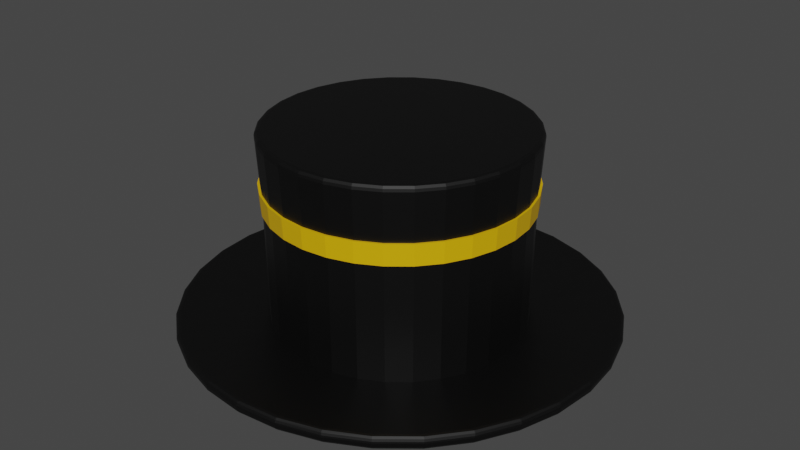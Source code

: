 # Source: kybar.blend  (saved by Blender 2.93.20; exported with 4.5.12 LTS)
import bpy
from mathutils import Matrix  # noqa: F401  (used for matrix-valued properties, if any)

bpy.ops.wm.read_factory_settings(use_empty=True)
scene = bpy.context.scene
scene.name = 'Scene'

# ---- collections
col_collection = bpy.data.collections.new('Collection'); scene.collection.children.link(col_collection)

# ---- materials (node trees are filled in below, after node groups)
mat_material_003 = bpy.data.materials.new('Material.003')
mat_material_003.use_transparent_shadow = False
mat_material_004 = bpy.data.materials.new('Material.004')
mat_material_004.use_transparent_shadow = False

# ---- material node trees
mat_material_003.use_nodes = True; mat_material_003.node_tree.nodes.clear()
_N = mat_material_003.node_tree.nodes; _L = mat_material_003.node_tree.links
n0 = _N.new('ShaderNodeBsdfPrincipled'); n0.name = 'Principled BSDF'; n0.location = (10, 300)
n0.distribution = 'GGX'
n0.subsurface_method = 'BURLEY'
n0.inputs[0].default_value = (0.8, 0.4592, 0.0, 1.0)
n0.inputs[3].default_value = 1.45
n0.inputs[27].default_value = (0.0, 0.0, 0.0, 1.0)
n0.inputs[28].default_value = 1.0
n1 = _N.new('ShaderNodeOutputMaterial'); n1.name = 'Material Output'; n1.location = (300, 300)
_L.new(n0.outputs[0], n1.inputs[0])
n1.is_active_output = True
mat_material_004.use_nodes = True; mat_material_004.node_tree.nodes.clear()
_N = mat_material_004.node_tree.nodes; _L = mat_material_004.node_tree.links
n0 = _N.new('ShaderNodeBsdfPrincipled'); n0.name = 'Principled BSDF'; n0.location = (10, 300)
n0.distribution = 'GGX'
n0.subsurface_method = 'BURLEY'
n0.inputs[0].default_value = (0.0, 0.0, 0.0, 1.0)
n0.inputs[3].default_value = 1.45
n0.inputs[27].default_value = (0.0, 0.0, 0.0, 1.0)
n0.inputs[28].default_value = 1.0
n1 = _N.new('ShaderNodeOutputMaterial'); n1.name = 'Material Output'; n1.location = (300, 300)
_L.new(n0.outputs[0], n1.inputs[0])
n1.is_active_output = True

# ---- world
world_world = bpy.data.worlds.new('World'); scene.world = world_world
world_world.use_nodes = True; world_world.node_tree.nodes.clear()
_N = world_world.node_tree.nodes; _L = world_world.node_tree.links
n0 = _N.new('ShaderNodeOutputWorld'); n0.name = 'World Output'; n0.location = (300, 300)
n1 = _N.new('ShaderNodeBackground'); n1.name = 'Background'; n1.location = (10, 300)
n1.inputs[0].default_value = (0.05088, 0.05088, 0.05088, 1.0)
_L.new(n1.outputs[0], n0.inputs[0])
n0.is_active_output = True
world_world.color = (0.05088, 0.05088, 0.05088)
world_world.use_sun_shadow = False
world_world.sun_shadow_jitter_overblur = 0.0

# ---- meshes
me_circle = bpy.data.meshes.new('Circle')
me_circle.from_pydata([(-1.633e-08, 0.6384, -0.1102), (-0.1246, 0.6262, -0.1102), (-0.2443, 0.5898, -0.1102), (-0.3547, 0.5308, -0.1102), (-0.4514, 0.4514, -0.1102), (-0.5308, 0.3547, -0.1102), (-0.5898, 0.2443, -0.1102), (-0.6262, 0.1246, -0.1102), (-0.6384, -5.072e-08, -0.1102), (-0.6262, -0.1246, -0.1102), (-0.5898, -0.2443, -0.1102), (-0.5308, -0.3547, -0.1102), (-0.4514, -0.4514, -0.1102), (-0.3547, -0.5308, -0.1102), (-0.2443, -0.5898, -0.1102), (-0.1246, -0.6262, -0.1102), (4.401e-08, -0.6384, -0.1102), (0.1246, -0.6262, -0.1102), (0.2443, -0.5898, -0.1102), (0.3547, -0.5308, -0.1102), (0.4514, -0.4514, -0.1102), (0.5308, -0.3547, -0.1102), (0.5898, -0.2443, -0.1102), (0.6262, -0.1246, -0.1102), (0.6384, -1.232e-08, -0.1102), (0.6262, 0.1246, -0.1102), (0.5898, 0.2443, -0.1102), (0.5308, 0.3547, -0.1102), (0.4514, 0.4514, -0.1102), (0.3547, 0.5308, -0.1102), (0.2443, 0.5898, -0.1102), (0.1246, 0.6262, -0.1102), (-0.5361, 0.3582, 0.6585), (-0.5957, 0.2468, 0.6585), (0.3582, -0.5361, 0.6585), (0.4559, -0.4559, 0.6585), (-0.6324, 0.1258, 0.6585), (0.5361, -0.3582, 0.6585), (-0.6448, -5.323e-08, 0.6585), (0.5957, -0.2468, 0.6585), (-0.6324, -0.1258, 0.6585), (0.6324, -0.1258, 0.6585), (-0.5957, -0.2468, 0.6585), (0.6448, -1.447e-08, 0.6585), (-0.5361, -0.3582, 0.6585), (0.6324, 0.1258, 0.6585), (-0.4559, -0.4559, 0.6585), (0.5957, 0.2468, 0.6585), (-0.3582, -0.5361, 0.6585), (0.5361, 0.3582, 0.6585), (-0.2468, -0.5957, 0.6585), (-1.464e-08, 0.6448, 0.6585), (-0.1258, 0.6324, 0.6585), (0.4559, 0.4559, 0.6585), (-0.1258, -0.6324, 0.6585), (-0.2468, 0.5957, 0.6585), (0.3582, 0.5361, 0.6585), (4.625e-08, -0.6448, 0.6585), (-0.3582, 0.5361, 0.6585), (0.2468, 0.5957, 0.6585), (0.1258, -0.6324, 0.6585), (-0.4559, 0.4559, 0.6585), (0.1258, 0.6324, 0.6585), (0.2468, -0.5957, 0.6585), (-0.5399, 0.3607, 0.654), (0.3607, -0.5399, 0.654), (-1.29e-08, 0.6493, 0.654), (-0.5999, 0.2485, 0.654), (0.4591, -0.4591, 0.654), (-0.6369, 0.1267, 0.654), (0.5399, -0.3607, 0.654), (-0.6493, -5.581e-08, 0.654), (0.5999, -0.2485, 0.654), (-0.6368, -0.1267, 0.654), (0.6368, -0.1267, 0.654), (-0.5999, -0.2485, 0.654), (0.6493, -1.669e-08, 0.654), (-0.5399, -0.3607, 0.654), (0.6369, 0.1267, 0.654), (-0.4591, -0.4591, 0.654), (0.5999, 0.2485, 0.654), (-0.3607, -0.5399, 0.654), (0.5399, 0.3607, 0.654), (-0.2485, -0.5999, 0.654), (-0.1267, 0.6368, 0.654), (0.4591, 0.4591, 0.654), (-0.1267, -0.6368, 0.654), (-0.2485, 0.5999, 0.654), (0.3607, 0.5399, 0.654), (4.857e-08, -0.6493, 0.654), (-0.3607, 0.5399, 0.654), (0.2485, 0.5999, 0.654), (0.1267, -0.6368, 0.654), (-0.4591, 0.4591, 0.654), (0.1267, 0.6368, 0.654), (0.2485, -0.5999, 0.654), (-0.6077, 0.2517, 0.6588), (-0.6045, 0.2504, 0.6551), (0.4651, -0.4651, 0.6588), (0.4627, -0.4627, 0.6551), (-0.6451, 0.1283, 0.6588), (-0.6418, 0.1277, 0.6551), (0.5469, -0.3654, 0.6588), (0.5441, -0.3635, 0.6551), (-0.6578, -5.835e-08, 0.6588), (-0.6543, -5.572e-08, 0.6551), (0.6077, -0.2517, 0.6588), (0.6045, -0.2504, 0.6551), (-0.6451, -0.1283, 0.6588), (-0.6418, -0.1277, 0.6551), (0.6451, -0.1283, 0.6588), (0.6418, -0.1277, 0.6551), (-0.6077, -0.2517, 0.6588), (-0.6045, -0.2504, 0.6551), (0.6578, -1.855e-08, 0.6588), (0.6543, -1.629e-08, 0.6551), (-0.5469, -0.3654, 0.6588), (-0.5441, -0.3635, 0.6551), (0.6451, 0.1283, 0.6588), (0.6418, 0.1277, 0.6551), (-0.4651, -0.4651, 0.6588), (-0.4627, -0.4627, 0.6551), (0.6077, 0.2517, 0.6588), (0.6045, 0.2504, 0.6551), (-0.3654, -0.5469, 0.6588), (-0.3635, -0.5441, 0.6551), (0.5469, 0.3654, 0.6588), (0.5441, 0.3635, 0.6551), (-0.2517, -0.6077, 0.6588), (-0.2504, -0.6045, 0.6551), (-0.1283, 0.6451, 0.6588), (-0.1277, 0.6418, 0.6551), (0.4651, 0.4651, 0.6588), (0.4627, 0.4627, 0.6551), (-0.1283, -0.6451, 0.6588), (-0.1277, -0.6418, 0.6551), (-0.2517, 0.6077, 0.6588), (-0.2504, 0.6045, 0.6551), (0.3654, 0.5469, 0.6588), (0.3635, 0.5441, 0.6551), (4.934e-08, -0.6578, 0.6588), (4.698e-08, -0.6543, 0.6551), (-0.3654, 0.5469, 0.6588), (-0.3635, 0.5441, 0.6551), (0.2517, 0.6077, 0.6588), (0.2504, 0.6045, 0.6551), (0.1283, -0.6451, 0.6588), (0.1277, -0.6418, 0.6551), (-0.4651, 0.4651, 0.6588), (-0.4627, 0.4627, 0.6551), (0.1283, 0.6451, 0.6588), (0.1277, 0.6418, 0.6551), (0.2517, -0.6077, 0.6588), (0.2504, -0.6045, 0.6551), (0.3635, -0.5441, 0.6551), (-1.498e-08, 0.6543, 0.6551), (-0.5441, 0.3635, 0.6551), (-0.5469, 0.3654, 0.6588), (0.3654, -0.5469, 0.6588), (-1.321e-08, 0.6578, 0.6588), (-9.014e-09, 0.6379, 0.9656), (-9.546e-09, 0.6789, 0.9216), (-8.935e-09, 0.6435, 0.9495), (-9.139e-09, 0.6625, 0.9288), (-0.1324, 0.6658, 0.9216), (-0.1245, 0.6257, 0.9656), (-0.1293, 0.6498, 0.9288), (-0.1256, 0.6312, 0.9495), (-0.2598, 0.6272, 0.9216), (-0.2441, 0.5894, 0.9656), (-0.2535, 0.6121, 0.9288), (-0.2463, 0.5946, 0.9495), (-0.3772, 0.5645, 0.9216), (-0.3544, 0.5304, 0.9656), (-0.3681, 0.5509, 0.9288), (-0.3575, 0.5351, 0.9495), (-0.48, 0.48, 0.9216), (-0.4511, 0.4511, 0.9656), (-0.4685, 0.4685, 0.9288), (-0.4551, 0.4551, 0.9495), (-0.5645, 0.3772, 0.9216), (-0.5304, 0.3544, 0.9656), (-0.5509, 0.3681, 0.9288), (-0.5351, 0.3575, 0.9495), (-0.6272, 0.2598, 0.9216), (-0.5894, 0.2441, 0.9656), (-0.6121, 0.2535, 0.9288), (-0.5946, 0.2463, 0.9495), (-0.6658, 0.1324, 0.9216), (-0.6257, 0.1245, 0.9656), (-0.6498, 0.1293, 0.9288), (-0.6312, 0.1256, 0.9495), (-0.6789, -6.054e-08, 0.9216), (-0.6379, -6.158e-08, 0.9656), (-0.6625, -6.129e-08, 0.9288), (-0.6435, -6.167e-08, 0.9495), (-0.6658, -0.1324, 0.9216), (-0.6257, -0.1245, 0.9656), (-0.6498, -0.1293, 0.9288), (-0.6312, -0.1256, 0.9495), (-0.6272, -0.2598, 0.9216), (-0.5894, -0.2441, 0.9656), (-0.6121, -0.2535, 0.9288), (-0.5946, -0.2463, 0.9495), (-0.5645, -0.3772, 0.9216), (-0.5304, -0.3544, 0.9656), (-0.5509, -0.3681, 0.9288), (-0.5351, -0.3575, 0.9495), (-0.48, -0.48, 0.9216), (-0.4511, -0.4511, 0.9656), (-0.4685, -0.4685, 0.9288), (-0.4551, -0.4551, 0.9495), (-0.3772, -0.5645, 0.9216), (-0.3544, -0.5304, 0.9656), (-0.3681, -0.5509, 0.9288), (-0.3575, -0.5351, 0.9495), (-0.2598, -0.6272, 0.9216), (-0.2441, -0.5894, 0.9656), (-0.2535, -0.6121, 0.9288), (-0.2463, -0.5946, 0.9495), (-0.1324, -0.6658, 0.9216), (-0.1245, -0.6257, 0.9656), (-0.1293, -0.6498, 0.9288), (-0.1256, -0.6312, 0.9495), (5.076e-08, -0.6789, 0.9216), (5.373e-08, -0.6379, 0.9656), (5.245e-08, -0.6625, 0.9288), (5.352e-08, -0.6435, 0.9495), (0.1324, -0.6658, 0.9216), (0.1245, -0.6257, 0.9656), (0.1293, -0.6498, 0.9288), (0.1256, -0.6312, 0.9495), (0.2598, -0.6272, 0.9216), (0.2441, -0.5894, 0.9656), (0.2535, -0.6121, 0.9288), (0.2463, -0.5946, 0.9495), (0.3772, -0.5645, 0.9216), (0.3544, -0.5304, 0.9656), (0.3681, -0.5509, 0.9288), (0.3575, -0.5351, 0.9495), (0.48, -0.48, 0.9216), (0.4511, -0.4511, 0.9656), (0.4685, -0.4685, 0.9288), (0.4551, -0.4551, 0.9495), (0.5645, -0.3772, 0.9216), (0.5304, -0.3544, 0.9656), (0.5509, -0.3681, 0.9288), (0.5351, -0.3575, 0.9495), (0.6272, -0.2598, 0.9216), (0.5894, -0.2441, 0.9656), (0.6121, -0.2535, 0.9288), (0.5946, -0.2463, 0.9495), (0.6658, -0.1324, 0.9216), (0.6257, -0.1245, 0.9656), (0.6498, -0.1293, 0.9288), (0.6312, -0.1256, 0.9495), (0.6789, -2.189e-08, 0.9216), (0.6379, -2.165e-08, 0.9656), (0.6625, -2.197e-08, 0.9288), (0.6435, -2.189e-08, 0.9495), (0.6658, 0.1324, 0.9216), (0.6257, 0.1245, 0.9656), (0.6498, 0.1293, 0.9288), (0.6312, 0.1256, 0.9495), (0.6272, 0.2598, 0.9216), (0.5894, 0.2441, 0.9656), (0.6121, 0.2535, 0.9288), (0.5946, 0.2463, 0.9495), (0.5645, 0.3772, 0.9216), (0.5304, 0.3544, 0.9656), (0.5509, 0.3681, 0.9288), (0.5351, 0.3575, 0.9495), (0.48, 0.48, 0.9216), (0.4511, 0.4511, 0.9656), (0.4685, 0.4685, 0.9288), (0.4551, 0.4551, 0.9495), (0.3772, 0.5645, 0.9216), (0.3544, 0.5304, 0.9656), (0.3681, 0.5509, 0.9288), (0.3575, 0.5351, 0.9495), (0.2598, 0.6272, 0.9216), (0.2441, 0.5894, 0.9656), (0.2535, 0.6121, 0.9288), (0.2463, 0.5946, 0.9495), (0.1324, 0.6658, 0.9216), (0.1245, 0.6257, 0.9656), (0.1293, 0.6498, 0.9288), (0.1256, 0.6312, 0.9495), (-1.633e-08, 0.6902, -0.04918), (-0.1347, 0.677, -0.04918), (-0.2641, 0.6377, -0.04918), (-0.3835, 0.5739, -0.04918), (-0.4881, 0.4881, -0.04918), (-0.5739, 0.3835, -0.04918), (-0.6377, 0.2641, -0.04918), (-0.677, 0.1347, -0.04918), (-0.6902, -5.072e-08, -0.04918), (-0.677, -0.1347, -0.04918), (-0.6377, -0.2641, -0.04918), (-0.5739, -0.3835, -0.04918), (-0.4881, -0.4881, -0.04918), (-0.3835, -0.5739, -0.04918), (-0.2641, -0.6377, -0.04918), (-0.1347, -0.677, -0.04918), (4.401e-08, -0.6902, -0.04918), (0.1347, -0.677, -0.04918), (0.2641, -0.6377, -0.04918), (0.3835, -0.5739, -0.04918), (0.4881, -0.4881, -0.04918), (0.5739, -0.3835, -0.04918), (0.6377, -0.2641, -0.04918), (0.677, -0.1347, -0.04918), (0.6902, -1.232e-08, -0.04918), (0.677, 0.1347, -0.04918), (0.6377, 0.2641, -0.04918), (0.5739, 0.3835, -0.04918), (0.4881, 0.4881, -0.04918), (0.3835, 0.5739, -0.04918), (0.2641, 0.6377, -0.04918), (0.1347, 0.677, -0.04918), (-0.5792, 0.387, 0.5975), (-0.6435, 0.2666, 0.5975), (0.387, -0.5792, 0.5975), (0.4925, -0.4925, 0.5975), (-0.6832, 0.1359, 0.5975), (0.5792, -0.387, 0.5975), (-0.6966, -5.323e-08, 0.5975), (0.6435, -0.2666, 0.5975), (-0.6832, -0.1359, 0.5975), (0.6832, -0.1359, 0.5975), (-0.6435, -0.2666, 0.5975), (0.6966, -1.447e-08, 0.5975), (-0.5792, -0.387, 0.5975), (0.6832, 0.1359, 0.5975), (-0.4925, -0.4925, 0.5975), (0.6435, 0.2666, 0.5975), (-0.387, -0.5792, 0.5975), (0.5792, 0.387, 0.5975), (-0.2666, -0.6435, 0.5975), (-1.464e-08, 0.6966, 0.5975), (-0.1359, 0.6832, 0.5975), (0.4925, 0.4925, 0.5975), (-0.1359, -0.6832, 0.5975), (-0.2666, 0.6435, 0.5975), (0.387, 0.5792, 0.5975), (4.625e-08, -0.6966, 0.5975), (-0.387, 0.5792, 0.5975), (0.2666, 0.6435, 0.5975), (0.1359, -0.6832, 0.5975), (-0.4925, 0.4925, 0.5975), (0.1359, 0.6832, 0.5975), (0.2666, -0.6435, 0.5975), (-0.5846, 0.3906, 0.7133), (0.3906, -0.5846, 0.7133), (-1.29e-08, 0.7031, 0.7133), (-0.6496, 0.2691, 0.7133), (0.4972, -0.4972, 0.7133), (-0.6896, 0.1372, 0.7133), (0.5846, -0.3906, 0.7133), (-0.7031, -5.581e-08, 0.7133), (0.6496, -0.2691, 0.7133), (-0.6896, -0.1372, 0.7133), (0.6896, -0.1372, 0.7133), (-0.6496, -0.2691, 0.7133), (0.7031, -1.669e-08, 0.7133), (-0.5846, -0.3906, 0.7133), (0.6896, 0.1372, 0.7133), (-0.4972, -0.4972, 0.7133), (0.6496, 0.2691, 0.7133), (-0.3906, -0.5846, 0.7133), (0.5846, 0.3906, 0.7133), (-0.2691, -0.6496, 0.7133), (-0.1372, 0.6896, 0.7133), (0.4972, 0.4972, 0.7133), (-0.1372, -0.6896, 0.7133), (-0.2691, 0.6496, 0.7133), (0.3906, 0.5846, 0.7133), (4.857e-08, -0.7031, 0.7133), (-0.3906, 0.5846, 0.7133), (0.2691, 0.6496, 0.7133), (0.1372, -0.6896, 0.7133), (-0.4972, 0.4972, 0.7133), (0.1372, 0.6896, 0.7133), (0.2691, -0.6496, 0.7133), (-0.661, 0.2738, 0.7143), (-0.6548, 0.2712, 0.5965), (0.5059, -0.5059, 0.7143), (0.5012, -0.5012, 0.5965), (-0.7017, 0.1396, 0.7143), (-0.6951, 0.1383, 0.5965), (0.5948, -0.3975, 0.7143), (0.5893, -0.3938, 0.5965), (-0.7154, -5.835e-08, 0.7143), (-0.7088, -5.572e-08, 0.5965), (0.661, -0.2738, 0.7143), (0.6548, -0.2712, 0.5965), (-0.7017, -0.1396, 0.7143), (-0.6951, -0.1383, 0.5965), (0.7017, -0.1396, 0.7143), (0.6951, -0.1383, 0.5965), (-0.661, -0.2738, 0.7143), (-0.6548, -0.2712, 0.5965), (0.7154, -1.855e-08, 0.7143), (0.7088, -1.629e-08, 0.5965), (-0.5948, -0.3975, 0.7143), (-0.5893, -0.3938, 0.5965), (0.7017, 0.1396, 0.7143), (0.6951, 0.1383, 0.5965), (-0.5059, -0.5059, 0.7143), (-0.5012, -0.5012, 0.5965), (0.661, 0.2738, 0.7143), (0.6548, 0.2712, 0.5965), (-0.3975, -0.5948, 0.7143), (-0.3938, -0.5893, 0.5965), (0.5948, 0.3975, 0.7143), (0.5893, 0.3938, 0.5965), (-0.2738, -0.661, 0.7143), (-0.2712, -0.6548, 0.5965), (-0.1396, 0.7017, 0.7143), (-0.1383, 0.6951, 0.5965), (0.5059, 0.5059, 0.7143), (0.5012, 0.5012, 0.5965), (-0.1396, -0.7017, 0.7143), (-0.1383, -0.6951, 0.5965), (-0.2738, 0.661, 0.7143), (-0.2712, 0.6548, 0.5965), (0.3975, 0.5948, 0.7143), (0.3938, 0.5893, 0.5965), (4.934e-08, -0.7154, 0.7143), (4.698e-08, -0.7088, 0.5965), (-0.3975, 0.5948, 0.7143), (-0.3938, 0.5893, 0.5965), (0.2738, 0.661, 0.7143), (0.2712, 0.6548, 0.5965), (0.1396, -0.7017, 0.7143), (0.1383, -0.6951, 0.5965), (-0.5059, 0.5059, 0.7143), (-0.5012, 0.5012, 0.5965), (0.1396, 0.7017, 0.7143), (0.1383, 0.6951, 0.5965), (0.2738, -0.661, 0.7143), (0.2712, -0.6548, 0.5965), (0.3938, -0.5893, 0.5965), (-1.498e-08, 0.7088, 0.5965), (-0.5893, 0.3938, 0.5965), (-0.5948, 0.3975, 0.7143), (0.3975, -0.5948, 0.7143), (-1.321e-08, 0.7154, 0.7143), (-9.014e-09, 0.7177, 0.9717), (-9.546e-09, 0.6901, 1.001), (-8.935e-09, 0.7146, 0.9862), (-9.139e-09, 0.7045, 0.9969), (-0.1346, 0.6768, 1.001), (-0.14, 0.7039, 0.9717), (-0.1374, 0.691, 0.9969), (-0.1394, 0.7009, 0.9862), (-0.2641, 0.6375, 1.001), (-0.2747, 0.6631, 0.9717), (-0.2696, 0.6509, 0.9969), (-0.2735, 0.6602, 0.9862), (-0.3834, 0.5738, 1.001), (-0.3987, 0.5968, 0.9717), (-0.3914, 0.5858, 0.9969), (-0.397, 0.5942, 0.9862), (-0.4879, 0.4879, 1.001), (-0.5075, 0.5075, 0.9717), (-0.4981, 0.4981, 0.9969), (-0.5053, 0.5053, 0.9862), (-0.5738, 0.3834, 1.001), (-0.5968, 0.3987, 0.9717), (-0.5858, 0.3914, 0.9969), (-0.5942, 0.397, 0.9862), (-0.6375, 0.2641, 1.001), (-0.6631, 0.2747, 0.9717), (-0.6509, 0.2696, 0.9969), (-0.6602, 0.2735, 0.9862), (-0.6768, 0.1346, 1.001), (-0.7039, 0.14, 0.9717), (-0.691, 0.1374, 0.9969), (-0.7009, 0.1394, 0.9862), (-0.6901, -6.054e-08, 1.001), (-0.7177, -6.158e-08, 0.9717), (-0.7045, -6.129e-08, 0.9969), (-0.7146, -6.167e-08, 0.9862), (-0.6768, -0.1346, 1.001), (-0.7039, -0.14, 0.9717), (-0.691, -0.1374, 0.9969), (-0.7009, -0.1394, 0.9862), (-0.6375, -0.2641, 1.001), (-0.6631, -0.2747, 0.9717), (-0.6509, -0.2696, 0.9969), (-0.6602, -0.2735, 0.9862), (-0.5738, -0.3834, 1.001), (-0.5968, -0.3987, 0.9717), (-0.5858, -0.3914, 0.9969), (-0.5942, -0.397, 0.9862), (-0.4879, -0.4879, 1.001), (-0.5075, -0.5075, 0.9717), (-0.4981, -0.4981, 0.9969), (-0.5053, -0.5053, 0.9862), (-0.3834, -0.5738, 1.001), (-0.3987, -0.5968, 0.9717), (-0.3914, -0.5858, 0.9969), (-0.397, -0.5942, 0.9862), (-0.2641, -0.6375, 1.001), (-0.2747, -0.6631, 0.9717), (-0.2696, -0.6509, 0.9969), (-0.2735, -0.6602, 0.9862), (-0.1346, -0.6768, 1.001), (-0.14, -0.7039, 0.9717), (-0.1374, -0.691, 0.9969), (-0.1394, -0.7009, 0.9862), (5.076e-08, -0.6901, 1.001), (5.373e-08, -0.7177, 0.9717), (5.245e-08, -0.7045, 0.9969), (5.352e-08, -0.7146, 0.9862), (0.1346, -0.6768, 1.001), (0.14, -0.7039, 0.9717), (0.1374, -0.691, 0.9969), (0.1394, -0.7009, 0.9862), (0.2641, -0.6375, 1.001), (0.2747, -0.6631, 0.9717), (0.2696, -0.6509, 0.9969), (0.2735, -0.6602, 0.9862), (0.3834, -0.5738, 1.001), (0.3987, -0.5968, 0.9717), (0.3914, -0.5858, 0.9969), (0.397, -0.5942, 0.9862), (0.4879, -0.4879, 1.001), (0.5075, -0.5075, 0.9717), (0.4981, -0.4981, 0.9969), (0.5053, -0.5053, 0.9862), (0.5738, -0.3834, 1.001), (0.5968, -0.3987, 0.9717), (0.5858, -0.3914, 0.9969), (0.5942, -0.397, 0.9862), (0.6375, -0.2641, 1.001), (0.6631, -0.2747, 0.9717), (0.6509, -0.2696, 0.9969), (0.6602, -0.2735, 0.9862), (0.6768, -0.1346, 1.001), (0.7039, -0.14, 0.9717), (0.691, -0.1374, 0.9969), (0.7009, -0.1394, 0.9862), (0.6901, -2.189e-08, 1.001), (0.7177, -2.165e-08, 0.9717), (0.7045, -2.197e-08, 0.9969), (0.7146, -2.189e-08, 0.9862), (0.6768, 0.1346, 1.001), (0.7039, 0.14, 0.9717), (0.691, 0.1374, 0.9969), (0.7009, 0.1394, 0.9862), (0.6375, 0.2641, 1.001), (0.6631, 0.2747, 0.9717), (0.6509, 0.2696, 0.9969), (0.6602, 0.2735, 0.9862), (0.5738, 0.3834, 1.001), (0.5968, 0.3987, 0.9717), (0.5858, 0.3914, 0.9969), (0.5942, 0.397, 0.9862), (0.4879, 0.4879, 1.001), (0.5075, 0.5075, 0.9717), (0.4981, 0.4981, 0.9969), (0.5053, 0.5053, 0.9862), (0.3834, 0.5738, 1.001), (0.3987, 0.5968, 0.9717), (0.3914, 0.5858, 0.9969), (0.397, 0.5942, 0.9862), (0.2641, 0.6375, 1.001), (0.2747, 0.6631, 0.9717), (0.2696, 0.6509, 0.9969), (0.2735, 0.6602, 0.9862), (0.1346, 0.6768, 1.001), (0.14, 0.7039, 0.9717), (0.1374, 0.691, 0.9969), (0.1394, 0.7009, 0.9862), (1.688e-09, 1.153, -0.002505), (2.655e-09, 1.181, -0.02474), (2.183e-09, 1.166, -0.004567), (2.532e-09, 1.176, -0.01271), (-0.2303, 1.158, -0.02474), (-0.225, 1.131, -0.002505), (-0.2294, 1.153, -0.01271), (-0.2275, 1.144, -0.004567), (-0.4518, 1.091, -0.02474), (-0.4413, 1.066, -0.002505), (-0.4501, 1.087, -0.01271), (-0.4462, 1.077, -0.004567), (-0.6559, 0.9817, -0.02474), (-0.6407, 0.9589, -0.002505), (-0.6534, 0.9779, -0.01271), (-0.6478, 0.9695, -0.004567), (-0.8348, 0.8348, -0.02474), (-0.8155, 0.8155, -0.002505), (-0.8316, 0.8316, -0.01271), (-0.8245, 0.8245, -0.004567), (-0.9817, 0.6559, -0.02474), (-0.9589, 0.6407, -0.002505), (-0.9779, 0.6534, -0.01271), (-0.9695, 0.6478, -0.004567), (-1.091, 0.4518, -0.02474), (-1.066, 0.4413, -0.002505), (-1.087, 0.4501, -0.01271), (-1.077, 0.4462, -0.004567), (-1.158, 0.2303, -0.02474), (-1.131, 0.225, -0.002505), (-1.153, 0.2294, -0.01271), (-1.144, 0.2275, -0.004567), (-1.181, -4.088e-08, -0.02474), (-1.153, -4.138e-08, -0.002505), (-1.176, -4.095e-08, -0.01271), (-1.166, -4.114e-08, -0.004567), (-1.158, -0.2303, -0.02474), (-1.131, -0.225, -0.002505), (-1.153, -0.2294, -0.01271), (-1.144, -0.2275, -0.004567), (-1.091, -0.4518, -0.02474), (-1.066, -0.4413, -0.002505), (-1.087, -0.4501, -0.01271), (-1.077, -0.4462, -0.004567), (-0.9817, -0.6559, -0.02474), (-0.9589, -0.6407, -0.002505), (-0.9779, -0.6534, -0.01271), (-0.9695, -0.6478, -0.004567), (-0.8348, -0.8348, -0.02474), (-0.8155, -0.8155, -0.002505), (-0.8316, -0.8316, -0.01271), (-0.8245, -0.8245, -0.004567), (-0.6559, -0.9817, -0.02474), (-0.6407, -0.9589, -0.002505), (-0.6534, -0.9779, -0.01271), (-0.6478, -0.9695, -0.004567), (-0.4518, -1.091, -0.02474), (-0.4413, -1.066, -0.002505), (-0.4501, -1.087, -0.01271), (-0.4462, -1.077, -0.004567), (-0.2303, -1.158, -0.02474), (-0.225, -1.131, -0.002505), (-0.2294, -1.153, -0.01271), (-0.2275, -1.144, -0.004567), (1.057e-07, -1.181, -0.02474), (1.025e-07, -1.153, -0.002505), (1.052e-07, -1.176, -0.01271), (1.041e-07, -1.166, -0.004567), (0.2303, -1.158, -0.02474), (0.225, -1.131, -0.002505), (0.2294, -1.153, -0.01271), (0.2275, -1.144, -0.004567), (0.4518, -1.091, -0.02474), (0.4413, -1.066, -0.002505), (0.4501, -1.087, -0.01271), (0.4462, -1.077, -0.004567), (0.6559, -0.9817, -0.02474), (0.6407, -0.9589, -0.002505), (0.6534, -0.9779, -0.01271), (0.6478, -0.9695, -0.004567), (0.8348, -0.8348, -0.02474), (0.8155, -0.8155, -0.002505), (0.8316, -0.8316, -0.01271), (0.8245, -0.8245, -0.004567), (0.9817, -0.6559, -0.02474), (0.9589, -0.6407, -0.002505), (0.9779, -0.6534, -0.01271), (0.9695, -0.6478, -0.004567), (1.091, -0.4518, -0.02474), (1.066, -0.4413, -0.002505), (1.087, -0.4501, -0.01271), (1.077, -0.4462, -0.004567), (1.158, -0.2303, -0.02474), (1.131, -0.225, -0.002505), (1.153, -0.2294, -0.01271), (1.144, -0.2275, -0.004567), (1.181, 2.467e-08, -0.02474), (1.153, 2.278e-08, -0.002505), (1.176, 2.442e-08, -0.01271), (1.166, 2.372e-08, -0.004567), (1.158, 0.2303, -0.02474), (1.131, 0.225, -0.002505), (1.153, 0.2294, -0.01271), (1.144, 0.2275, -0.004567), (1.091, 0.4518, -0.02474), (1.066, 0.4413, -0.002505), (1.087, 0.4501, -0.01271), (1.077, 0.4462, -0.004567), (0.9817, 0.6559, -0.02474), (0.9589, 0.6407, -0.002505), (0.9779, 0.6534, -0.01271), (0.9695, 0.6478, -0.004567), (0.8348, 0.8348, -0.02474), (0.8155, 0.8155, -0.002505), (0.8316, 0.8316, -0.01271), (0.8245, 0.8245, -0.004567), (0.6559, 0.9817, -0.02474), (0.6407, 0.9589, -0.002505), (0.6534, 0.9779, -0.01271), (0.6478, 0.9695, -0.004567), (0.4518, 1.091, -0.02474), (0.4413, 1.066, -0.002505), (0.4501, 1.087, -0.01271), (0.4462, 1.077, -0.004567), (0.2303, 1.158, -0.02474), (0.225, 1.131, -0.002505), (0.2294, 1.153, -0.01271), (0.2275, 1.144, -0.004567), (2.655e-09, 1.182, -0.03453), (1.08e-09, 1.141, -0.08213), (2.474e-09, 1.178, -0.0574), (1.892e-09, 1.163, -0.07482), (-0.2225, 1.119, -0.08213), (-0.2305, 1.159, -0.03453), (-0.2269, 1.141, -0.07482), (-0.2298, 1.155, -0.0574), (-0.4365, 1.054, -0.08213), (-0.4522, 1.092, -0.03453), (-0.445, 1.074, -0.07482), (-0.4507, 1.088, -0.0574), (-0.6338, 0.9485, -0.08213), (-0.6565, 0.9825, -0.03453), (-0.646, 0.9669, -0.07482), (-0.6544, 0.9793, -0.0574), (-0.8066, 0.8066, -0.08213), (-0.8355, 0.8355, -0.03453), (-0.8223, 0.8223, -0.07482), (-0.8328, 0.8328, -0.0574), (-0.9485, 0.6338, -0.08213), (-0.9825, 0.6565, -0.03453), (-0.9669, 0.646, -0.07482), (-0.9793, 0.6544, -0.0574), (-1.054, 0.4365, -0.08213), (-1.092, 0.4522, -0.03453), (-1.074, 0.445, -0.07482), (-1.088, 0.4507, -0.0574), (-1.119, 0.2225, -0.08213), (-1.159, 0.2305, -0.03453), (-1.141, 0.2269, -0.07482), (-1.155, 0.2298, -0.0574), (-1.141, -4.17e-08, -0.08213), (-1.182, -4.088e-08, -0.03453), (-1.163, -4.127e-08, -0.07482), (-1.178, -4.098e-08, -0.0574), (-1.119, -0.2225, -0.08213), (-1.159, -0.2305, -0.03453), (-1.141, -0.2269, -0.07482), (-1.155, -0.2298, -0.0574), (-1.054, -0.4365, -0.08213), (-1.092, -0.4522, -0.03453), (-1.074, -0.445, -0.07482), (-1.088, -0.4507, -0.0574), (-0.9485, -0.6338, -0.08213), (-0.9825, -0.6565, -0.03453), (-0.9669, -0.646, -0.07482), (-0.9793, -0.6544, -0.0574), (-0.8066, -0.8066, -0.08213), (-0.8355, -0.8355, -0.03453), (-0.8223, -0.8223, -0.07482), (-0.8328, -0.8328, -0.0574), (-0.6338, -0.9485, -0.08213), (-0.6565, -0.9825, -0.03453), (-0.646, -0.9669, -0.07482), (-0.6544, -0.9793, -0.0574), (-0.4365, -1.054, -0.08213), (-0.4522, -1.092, -0.03453), (-0.445, -1.074, -0.07482), (-0.4507, -1.088, -0.0574), (-0.2225, -1.119, -0.08213), (-0.2305, -1.159, -0.03453), (-0.2269, -1.141, -0.07482), (-0.2298, -1.155, -0.0574), (1.005e-07, -1.141, -0.08213), (1.057e-07, -1.182, -0.03453), (1.031e-07, -1.163, -0.07482), (1.049e-07, -1.178, -0.0574), (0.2225, -1.119, -0.08213), (0.2305, -1.159, -0.03453), (0.2269, -1.141, -0.07482), (0.2298, -1.155, -0.0574), (0.4365, -1.054, -0.08213), (0.4522, -1.092, -0.03453), (0.445, -1.074, -0.07482), (0.4507, -1.088, -0.0574), (0.6338, -0.9485, -0.08213), (0.6565, -0.9825, -0.03453), (0.646, -0.9669, -0.07482), (0.6544, -0.9793, -0.0574), (0.8066, -0.8066, -0.08213), (0.8355, -0.8355, -0.03453), (0.8223, -0.8223, -0.07482), (0.8328, -0.8328, -0.0574), (0.9485, -0.6338, -0.08213), (0.9825, -0.6565, -0.03453), (0.9669, -0.646, -0.07482), (0.9793, -0.6544, -0.0574), (1.054, -0.4365, -0.08213), (1.092, -0.4522, -0.03453), (1.074, -0.445, -0.07482), (1.088, -0.4507, -0.0574), (1.119, -0.2225, -0.08213), (1.159, -0.2305, -0.03453), (1.141, -0.2269, -0.07482), (1.155, -0.2298, -0.0574), (1.141, 2.16e-08, -0.08213), (1.182, 2.467e-08, -0.03453), (1.163, 2.311e-08, -0.07482), (1.178, 2.424e-08, -0.0574), (1.119, 0.2225, -0.08213), (1.159, 0.2305, -0.03453), (1.141, 0.2269, -0.07482), (1.155, 0.2298, -0.0574), (1.054, 0.4365, -0.08213), (1.092, 0.4522, -0.03453), (1.074, 0.445, -0.07482), (1.088, 0.4507, -0.0574), (0.9485, 0.6338, -0.08213), (0.9825, 0.6565, -0.03453), (0.9669, 0.646, -0.07482), (0.9793, 0.6544, -0.0574), (0.8066, 0.8066, -0.08213), (0.8355, 0.8355, -0.03453), (0.8223, 0.8223, -0.07482), (0.8328, 0.8328, -0.0574), (0.6338, 0.9485, -0.08213), (0.6565, 0.9825, -0.03453), (0.646, 0.9669, -0.07482), (0.6544, 0.9793, -0.0574), (0.4365, 1.054, -0.08213), (0.4522, 1.092, -0.03453), (0.445, 1.074, -0.07482), (0.4507, 1.088, -0.0574), (0.2225, 1.119, -0.08213), (0.2305, 1.159, -0.03453), (0.2269, 1.141, -0.07482), (0.2298, 1.155, -0.0574)], [], [(749, 753, 624, 620), (805, 809, 680, 676), (753, 757, 628, 624), (809, 813, 684, 680), (757, 761, 632, 628), (813, 817, 688, 684), (761, 765, 636, 632), (829, 704, 577, 700), (817, 821, 692, 688), (765, 769, 640, 636), (713, 717, 588, 584), (821, 825, 696, 692), (769, 773, 644, 640), (717, 721, 592, 588), (825, 829, 700, 696), (773, 777, 648, 644), (721, 725, 596, 592), (777, 781, 652, 648), (725, 729, 600, 596), (708, 705, 0, 1), (781, 785, 656, 652), (729, 733, 604, 600), (785, 789, 660, 656), (733, 737, 608, 604), (789, 793, 664, 660), (737, 741, 612, 608), (793, 797, 668, 664), (741, 745, 616, 612), (797, 801, 672, 668), (745, 749, 620, 616), (801, 805, 676, 672), (69, 67, 185, 189), (70, 68, 241, 245), (71, 69, 189, 193), (72, 70, 245, 249), (73, 71, 193, 197), (74, 72, 249, 253), (75, 73, 197, 201), (76, 74, 253, 257), (77, 75, 201, 205), (78, 76, 257, 261), (79, 77, 205, 209), (80, 78, 261, 265), (81, 79, 209, 213), (82, 80, 265, 269), (83, 81, 213, 217), (85, 82, 269, 273), (86, 83, 217, 221), (87, 84, 165, 169), (88, 85, 273, 277), (89, 86, 221, 225), (90, 87, 169, 173), (91, 88, 277, 281), (92, 89, 225, 229), (93, 90, 173, 177), (94, 91, 281, 285), (95, 92, 229, 233), (64, 93, 177, 181), (65, 95, 233, 237), (67, 64, 181, 185), (84, 66, 160, 165), (68, 65, 237, 241), (66, 94, 285, 160), (19, 18, 63, 34), (0, 31, 62, 51), (5, 4, 61, 32), (18, 17, 60, 63), (31, 30, 59, 62), (4, 3, 58, 61), (17, 16, 57, 60), (30, 29, 56, 59), (3, 2, 55, 58), (16, 15, 54, 57), (29, 28, 53, 56), (2, 1, 52, 55), (15, 14, 50, 54), (28, 27, 49, 53), (1, 0, 51, 52), (14, 13, 48, 50), (27, 26, 47, 49), (13, 12, 46, 48), (26, 25, 45, 47), (12, 11, 44, 46), (25, 24, 43, 45), (11, 10, 42, 44), (24, 23, 41, 43), (10, 9, 40, 42), (23, 22, 39, 41), (9, 8, 38, 40), (22, 21, 37, 39), (8, 7, 36, 38), (21, 20, 35, 37), (7, 6, 33, 36), (20, 19, 34, 35), (6, 5, 32, 33), (77, 79, 120, 116), (62, 59, 145, 151), (35, 34, 154, 99), (78, 80, 122, 118), (63, 60, 147, 153), (36, 33, 97, 101), (79, 81, 124, 120), (32, 61, 149, 156), (37, 35, 99, 103), (80, 82, 126, 122), (51, 62, 151, 155), (38, 36, 101, 105), (81, 83, 128, 124), (34, 63, 153, 154), (39, 37, 103, 107), (66, 84, 130, 159), (40, 38, 105, 109), (82, 85, 132, 126), (41, 39, 107, 111), (83, 86, 134, 128), (42, 40, 109, 113), (84, 87, 136, 130), (43, 41, 111, 115), (85, 88, 138, 132), (44, 42, 113, 117), (86, 89, 140, 134), (45, 43, 115, 119), (87, 90, 142, 136), (46, 44, 117, 121), (88, 91, 144, 138), (47, 45, 119, 123), (89, 92, 146, 140), (154, 153, 152, 158), (155, 151, 150, 159), (156, 149, 148, 157), (153, 147, 146, 152), (151, 145, 144, 150), (149, 143, 142, 148), (147, 141, 140, 146), (145, 139, 138, 144), (143, 137, 136, 142), (141, 135, 134, 140), (139, 133, 132, 138), (137, 131, 130, 136), (135, 129, 128, 134), (133, 127, 126, 132), (131, 155, 159, 130), (129, 125, 124, 128), (127, 123, 122, 126), (125, 121, 120, 124), (123, 119, 118, 122), (121, 117, 116, 120), (119, 115, 114, 118), (117, 113, 112, 116), (115, 111, 110, 114), (113, 109, 108, 112), (111, 107, 106, 110), (109, 105, 104, 108), (107, 103, 102, 106), (105, 101, 100, 104), (103, 99, 98, 102), (101, 97, 96, 100), (99, 154, 158, 98), (97, 156, 157, 96), (33, 32, 156, 97), (61, 58, 143, 149), (76, 78, 118, 114), (60, 57, 141, 147), (75, 77, 116, 112), (59, 56, 139, 145), (74, 76, 114, 110), (58, 55, 137, 143), (73, 75, 112, 108), (57, 54, 135, 141), (72, 74, 110, 106), (56, 53, 133, 139), (71, 73, 108, 104), (55, 52, 131, 137), (70, 72, 106, 102), (95, 65, 158, 152), (54, 50, 129, 135), (69, 71, 104, 100), (94, 66, 159, 150), (53, 49, 127, 133), (68, 70, 102, 98), (93, 64, 157, 148), (52, 51, 155, 131), (67, 69, 100, 96), (92, 95, 152, 146), (50, 48, 125, 129), (65, 68, 98, 158), (91, 94, 150, 144), (49, 47, 123, 127), (64, 67, 96, 157), (90, 93, 148, 142), (48, 46, 121, 125), (165, 160, 162, 167), (167, 162, 163, 166), (166, 163, 161, 164), (169, 165, 167, 171), (171, 167, 166, 170), (170, 166, 164, 168), (173, 169, 171, 175), (175, 171, 170, 174), (174, 170, 168, 172), (177, 173, 175, 179), (179, 175, 174, 178), (178, 174, 172, 176), (181, 177, 179, 183), (183, 179, 178, 182), (182, 178, 176, 180), (185, 181, 183, 187), (187, 183, 182, 186), (186, 182, 180, 184), (189, 185, 187, 191), (191, 187, 186, 190), (190, 186, 184, 188), (193, 189, 191, 195), (195, 191, 190, 194), (194, 190, 188, 192), (197, 193, 195, 199), (199, 195, 194, 198), (198, 194, 192, 196), (201, 197, 199, 203), (203, 199, 198, 202), (202, 198, 196, 200), (205, 201, 203, 207), (207, 203, 202, 206), (206, 202, 200, 204), (209, 205, 207, 211), (211, 207, 206, 210), (210, 206, 204, 208), (213, 209, 211, 215), (215, 211, 210, 214), (214, 210, 208, 212), (217, 213, 215, 219), (219, 215, 214, 218), (218, 214, 212, 216), (221, 217, 219, 223), (223, 219, 218, 222), (222, 218, 216, 220), (225, 221, 223, 227), (227, 223, 222, 226), (226, 222, 220, 224), (229, 225, 227, 231), (231, 227, 226, 230), (230, 226, 224, 228), (233, 229, 231, 235), (235, 231, 230, 234), (234, 230, 228, 232), (237, 233, 235, 239), (239, 235, 234, 238), (238, 234, 232, 236), (241, 237, 239, 243), (243, 239, 238, 242), (242, 238, 236, 240), (245, 241, 243, 247), (247, 243, 242, 246), (246, 242, 240, 244), (249, 245, 247, 251), (251, 247, 246, 250), (250, 246, 244, 248), (253, 249, 251, 255), (255, 251, 250, 254), (254, 250, 248, 252), (257, 253, 255, 259), (259, 255, 254, 258), (258, 254, 252, 256), (261, 257, 259, 263), (263, 259, 258, 262), (262, 258, 256, 260), (265, 261, 263, 267), (267, 263, 262, 266), (266, 262, 260, 264), (269, 265, 267, 271), (271, 267, 266, 270), (270, 266, 264, 268), (273, 269, 271, 275), (275, 271, 270, 274), (274, 270, 268, 272), (277, 273, 275, 279), (279, 275, 274, 278), (278, 274, 272, 276), (281, 277, 279, 283), (283, 279, 278, 282), (282, 278, 276, 280), (285, 281, 283, 287), (287, 283, 282, 286), (286, 282, 280, 284), (160, 285, 287, 162), (162, 287, 286, 163), (163, 286, 284, 161), (164, 161, 284, 280, 276, 272, 268, 264, 260, 256, 252, 248, 244, 240, 236, 232, 228, 224, 220, 216, 212, 208, 204, 200, 196, 192, 188, 184, 180, 176, 172, 168), (752, 748, 11, 12), (808, 804, 25, 26), (756, 752, 12, 13), (812, 808, 26, 27), (760, 756, 13, 14), (816, 812, 27, 28), (764, 760, 14, 15), (709, 713, 584, 580), (820, 816, 28, 29), (768, 764, 15, 16), (716, 712, 2, 3), (824, 820, 29, 30), (772, 768, 16, 17), (720, 716, 3, 4), (828, 824, 30, 31), (776, 772, 17, 18), (724, 720, 4, 5), (780, 776, 18, 19), (728, 724, 5, 6), (712, 708, 1, 2), (784, 780, 19, 20), (732, 728, 6, 7), (788, 784, 20, 21), (736, 732, 7, 8), (792, 788, 21, 22), (740, 736, 8, 9), (796, 792, 22, 23), (744, 740, 9, 10), (800, 796, 23, 24), (748, 744, 10, 11), (804, 800, 24, 25), (357, 477, 473, 355), (358, 533, 529, 356), (359, 481, 477, 357), (360, 537, 533, 358), (361, 485, 481, 359), (362, 541, 537, 360), (363, 489, 485, 361), (364, 545, 541, 362), (365, 493, 489, 363), (366, 549, 545, 364), (367, 497, 493, 365), (368, 553, 549, 366), (369, 501, 497, 367), (370, 557, 553, 368), (371, 505, 501, 369), (373, 561, 557, 370), (374, 509, 505, 371), (375, 457, 453, 372), (376, 565, 561, 373), (377, 513, 509, 374), (378, 461, 457, 375), (379, 569, 565, 376), (380, 517, 513, 377), (381, 465, 461, 378), (382, 573, 569, 379), (383, 521, 517, 380), (352, 469, 465, 381), (353, 525, 521, 383), (355, 473, 469, 352), (372, 453, 448, 354), (356, 529, 525, 353), (354, 448, 573, 382), (307, 322, 351, 306), (288, 339, 350, 319), (293, 320, 349, 292), (306, 351, 348, 305), (319, 350, 347, 318), (292, 349, 346, 291), (305, 348, 345, 304), (318, 347, 344, 317), (291, 346, 343, 290), (304, 345, 342, 303), (317, 344, 341, 316), (290, 343, 340, 289), (303, 342, 338, 302), (316, 341, 337, 315), (289, 340, 339, 288), (302, 338, 336, 301), (315, 337, 335, 314), (301, 336, 334, 300), (314, 335, 333, 313), (300, 334, 332, 299), (313, 333, 331, 312), (299, 332, 330, 298), (312, 331, 329, 311), (298, 330, 328, 297), (311, 329, 327, 310), (297, 328, 326, 296), (310, 327, 325, 309), (296, 326, 324, 295), (309, 325, 323, 308), (295, 324, 321, 294), (308, 323, 322, 307), (294, 321, 320, 293), (365, 404, 408, 367), (350, 439, 433, 347), (323, 387, 442, 322), (366, 406, 410, 368), (351, 441, 435, 348), (324, 389, 385, 321), (367, 408, 412, 369), (320, 444, 437, 349), (325, 391, 387, 323), (368, 410, 414, 370), (339, 443, 439, 350), (326, 393, 389, 324), (369, 412, 416, 371), (322, 442, 441, 351), (327, 395, 391, 325), (354, 447, 418, 372), (328, 397, 393, 326), (370, 414, 420, 373), (329, 399, 395, 327), (371, 416, 422, 374), (330, 401, 397, 328), (372, 418, 424, 375), (331, 403, 399, 329), (373, 420, 426, 376), (332, 405, 401, 330), (374, 422, 428, 377), (333, 407, 403, 331), (375, 424, 430, 378), (334, 409, 405, 332), (376, 426, 432, 379), (335, 411, 407, 333), (377, 428, 434, 380), (442, 446, 440, 441), (443, 447, 438, 439), (444, 445, 436, 437), (441, 440, 434, 435), (439, 438, 432, 433), (437, 436, 430, 431), (435, 434, 428, 429), (433, 432, 426, 427), (431, 430, 424, 425), (429, 428, 422, 423), (427, 426, 420, 421), (425, 424, 418, 419), (423, 422, 416, 417), (421, 420, 414, 415), (419, 418, 447, 443), (417, 416, 412, 413), (415, 414, 410, 411), (413, 412, 408, 409), (411, 410, 406, 407), (409, 408, 404, 405), (407, 406, 402, 403), (405, 404, 400, 401), (403, 402, 398, 399), (401, 400, 396, 397), (399, 398, 394, 395), (397, 396, 392, 393), (395, 394, 390, 391), (393, 392, 388, 389), (391, 390, 386, 387), (389, 388, 384, 385), (387, 386, 446, 442), (385, 384, 445, 444), (321, 385, 444, 320), (349, 437, 431, 346), (364, 402, 406, 366), (348, 435, 429, 345), (363, 400, 404, 365), (347, 433, 427, 344), (362, 398, 402, 364), (346, 431, 425, 343), (361, 396, 400, 363), (345, 429, 423, 342), (360, 394, 398, 362), (344, 427, 421, 341), (359, 392, 396, 361), (343, 425, 419, 340), (358, 390, 394, 360), (383, 440, 446, 353), (342, 423, 417, 338), (357, 388, 392, 359), (382, 438, 447, 354), (341, 421, 415, 337), (356, 386, 390, 358), (381, 436, 445, 352), (340, 419, 443, 339), (355, 384, 388, 357), (380, 434, 440, 383), (338, 417, 413, 336), (353, 446, 386, 356), (379, 432, 438, 382), (337, 415, 411, 335), (352, 445, 384, 355), (378, 430, 436, 381), (336, 413, 409, 334), (453, 455, 450, 448), (455, 454, 451, 450), (454, 452, 449, 451), (457, 459, 455, 453), (459, 458, 454, 455), (458, 456, 452, 454), (461, 463, 459, 457), (463, 462, 458, 459), (462, 460, 456, 458), (465, 467, 463, 461), (467, 466, 462, 463), (466, 464, 460, 462), (469, 471, 467, 465), (471, 470, 466, 467), (470, 468, 464, 466), (473, 475, 471, 469), (475, 474, 470, 471), (474, 472, 468, 470), (477, 479, 475, 473), (479, 478, 474, 475), (478, 476, 472, 474), (481, 483, 479, 477), (483, 482, 478, 479), (482, 480, 476, 478), (485, 487, 483, 481), (487, 486, 482, 483), (486, 484, 480, 482), (489, 491, 487, 485), (491, 490, 486, 487), (490, 488, 484, 486), (493, 495, 491, 489), (495, 494, 490, 491), (494, 492, 488, 490), (497, 499, 495, 493), (499, 498, 494, 495), (498, 496, 492, 494), (501, 503, 499, 497), (503, 502, 498, 499), (502, 500, 496, 498), (505, 507, 503, 501), (507, 506, 502, 503), (506, 504, 500, 502), (509, 511, 507, 505), (511, 510, 506, 507), (510, 508, 504, 506), (513, 515, 511, 509), (515, 514, 510, 511), (514, 512, 508, 510), (517, 519, 515, 513), (519, 518, 514, 515), (518, 516, 512, 514), (521, 523, 519, 517), (523, 522, 518, 519), (522, 520, 516, 518), (525, 527, 523, 521), (527, 526, 522, 523), (526, 524, 520, 522), (529, 531, 527, 525), (531, 530, 526, 527), (530, 528, 524, 526), (533, 535, 531, 529), (535, 534, 530, 531), (534, 532, 528, 530), (537, 539, 535, 533), (539, 538, 534, 535), (538, 536, 532, 534), (541, 543, 539, 537), (543, 542, 538, 539), (542, 540, 536, 538), (545, 547, 543, 541), (547, 546, 542, 543), (546, 544, 540, 542), (549, 551, 547, 545), (551, 550, 546, 547), (550, 548, 544, 546), (553, 555, 551, 549), (555, 554, 550, 551), (554, 552, 548, 550), (557, 559, 555, 553), (559, 558, 554, 555), (558, 556, 552, 554), (561, 563, 559, 557), (563, 562, 558, 559), (562, 560, 556, 558), (565, 567, 563, 561), (567, 566, 562, 563), (566, 564, 560, 562), (569, 571, 567, 565), (571, 570, 566, 567), (570, 568, 564, 566), (573, 575, 571, 569), (575, 574, 570, 571), (574, 572, 568, 570), (448, 450, 575, 573), (450, 451, 574, 575), (451, 449, 572, 574), (452, 456, 460, 464, 468, 472, 476, 480, 484, 488, 492, 496, 500, 504, 508, 512, 516, 520, 524, 528, 532, 536, 540, 544, 548, 552, 556, 560, 564, 568, 572, 449), (581, 289, 288, 576), (585, 290, 289, 581), (589, 291, 290, 585), (593, 292, 291, 589), (597, 293, 292, 593), (601, 294, 293, 597), (605, 295, 294, 601), (609, 296, 295, 605), (613, 297, 296, 609), (617, 298, 297, 613), (621, 299, 298, 617), (625, 300, 299, 621), (629, 301, 300, 625), (633, 302, 301, 629), (637, 303, 302, 633), (641, 304, 303, 637), (645, 305, 304, 641), (649, 306, 305, 645), (653, 307, 306, 649), (657, 308, 307, 653), (661, 309, 308, 657), (665, 310, 309, 661), (669, 311, 310, 665), (673, 312, 311, 669), (677, 313, 312, 673), (681, 314, 313, 677), (685, 315, 314, 681), (689, 316, 315, 685), (693, 317, 316, 689), (697, 318, 317, 693), (701, 319, 318, 697), (576, 288, 319, 701), (581, 576, 578, 583), (583, 578, 579, 582), (582, 579, 577, 580), (585, 581, 583, 587), (587, 583, 582, 586), (586, 582, 580, 584), (589, 585, 587, 591), (591, 587, 586, 590), (590, 586, 584, 588), (593, 589, 591, 595), (595, 591, 590, 594), (594, 590, 588, 592), (597, 593, 595, 599), (599, 595, 594, 598), (598, 594, 592, 596), (601, 597, 599, 603), (603, 599, 598, 602), (602, 598, 596, 600), (605, 601, 603, 607), (607, 603, 602, 606), (606, 602, 600, 604), (609, 605, 607, 611), (611, 607, 606, 610), (610, 606, 604, 608), (613, 609, 611, 615), (615, 611, 610, 614), (614, 610, 608, 612), (617, 613, 615, 619), (619, 615, 614, 618), (618, 614, 612, 616), (621, 617, 619, 623), (623, 619, 618, 622), (622, 618, 616, 620), (625, 621, 623, 627), (627, 623, 622, 626), (626, 622, 620, 624), (629, 625, 627, 631), (631, 627, 626, 630), (630, 626, 624, 628), (633, 629, 631, 635), (635, 631, 630, 634), (634, 630, 628, 632), (637, 633, 635, 639), (639, 635, 634, 638), (638, 634, 632, 636), (641, 637, 639, 643), (643, 639, 638, 642), (642, 638, 636, 640), (645, 641, 643, 647), (647, 643, 642, 646), (646, 642, 640, 644), (649, 645, 647, 651), (651, 647, 646, 650), (650, 646, 644, 648), (653, 649, 651, 655), (655, 651, 650, 654), (654, 650, 648, 652), (657, 653, 655, 659), (659, 655, 654, 658), (658, 654, 652, 656), (661, 657, 659, 663), (663, 659, 658, 662), (662, 658, 656, 660), (665, 661, 663, 667), (667, 663, 662, 666), (666, 662, 660, 664), (669, 665, 667, 671), (671, 667, 666, 670), (670, 666, 664, 668), (673, 669, 671, 675), (675, 671, 670, 674), (674, 670, 668, 672), (677, 673, 675, 679), (679, 675, 674, 678), (678, 674, 672, 676), (681, 677, 679, 683), (683, 679, 678, 682), (682, 678, 676, 680), (685, 681, 683, 687), (687, 683, 682, 686), (686, 682, 680, 684), (689, 685, 687, 691), (691, 687, 686, 690), (690, 686, 684, 688), (693, 689, 691, 695), (695, 691, 690, 694), (694, 690, 688, 692), (697, 693, 695, 699), (699, 695, 694, 698), (698, 694, 692, 696), (701, 697, 699, 703), (703, 699, 698, 702), (702, 698, 696, 700), (576, 701, 703, 578), (578, 703, 702, 579), (579, 702, 700, 577), (705, 828, 31, 0), (709, 704, 706, 711), (711, 706, 707, 710), (710, 707, 705, 708), (713, 709, 711, 715), (715, 711, 710, 714), (714, 710, 708, 712), (717, 713, 715, 719), (719, 715, 714, 718), (718, 714, 712, 716), (721, 717, 719, 723), (723, 719, 718, 722), (722, 718, 716, 720), (725, 721, 723, 727), (727, 723, 722, 726), (726, 722, 720, 724), (729, 725, 727, 731), (731, 727, 726, 730), (730, 726, 724, 728), (733, 729, 731, 735), (735, 731, 730, 734), (734, 730, 728, 732), (737, 733, 735, 739), (739, 735, 734, 738), (738, 734, 732, 736), (741, 737, 739, 743), (743, 739, 738, 742), (742, 738, 736, 740), (745, 741, 743, 747), (747, 743, 742, 746), (746, 742, 740, 744), (749, 745, 747, 751), (751, 747, 746, 750), (750, 746, 744, 748), (753, 749, 751, 755), (755, 751, 750, 754), (754, 750, 748, 752), (757, 753, 755, 759), (759, 755, 754, 758), (758, 754, 752, 756), (761, 757, 759, 763), (763, 759, 758, 762), (762, 758, 756, 760), (765, 761, 763, 767), (767, 763, 762, 766), (766, 762, 760, 764), (769, 765, 767, 771), (771, 767, 766, 770), (770, 766, 764, 768), (773, 769, 771, 775), (775, 771, 770, 774), (774, 770, 768, 772), (777, 773, 775, 779), (779, 775, 774, 778), (778, 774, 772, 776), (781, 777, 779, 783), (783, 779, 778, 782), (782, 778, 776, 780), (785, 781, 783, 787), (787, 783, 782, 786), (786, 782, 780, 784), (789, 785, 787, 791), (791, 787, 786, 790), (790, 786, 784, 788), (793, 789, 791, 795), (795, 791, 790, 794), (794, 790, 788, 792), (797, 793, 795, 799), (799, 795, 794, 798), (798, 794, 792, 796), (801, 797, 799, 803), (803, 799, 798, 802), (802, 798, 796, 800), (805, 801, 803, 807), (807, 803, 802, 806), (806, 802, 800, 804), (809, 805, 807, 811), (811, 807, 806, 810), (810, 806, 804, 808), (813, 809, 811, 815), (815, 811, 810, 814), (814, 810, 808, 812), (817, 813, 815, 819), (819, 815, 814, 818), (818, 814, 812, 816), (821, 817, 819, 823), (823, 819, 818, 822), (822, 818, 816, 820), (825, 821, 823, 827), (827, 823, 822, 826), (826, 822, 820, 824), (829, 825, 827, 831), (831, 827, 826, 830), (830, 826, 824, 828), (704, 829, 831, 706), (706, 831, 830, 707), (707, 830, 828, 705), (704, 709, 580, 577)])
me_circle.polygons.foreach_set('material_index', [1, 1, 1, 1, 1, 1, 1, 1, 1, 1, 1, 1, 1, 1, 1, 1, 1, 1, 1, 1, 1, 1, 1, 1, 1, 1, 1, 1, 1, 1, 1, 1, 1, 1, 1, 1, 1, 1, 1, 1, 1, 1, 1, 1, 1, 1, 1, 1, 1, 1, 1, 1, 1, 1, 1, 1, 1, 1, 1, 1, 1, 1, 1, 1, 1, 1, 1, 1, 1, 1, 1, 1, 1, 1, 1, 1, 1, 1, 1, 1, 1, 1, 1, 1, 1, 1, 1, 1, 1, 1, 1, 1, 1, 1, 1, 0, 0, 0, 0, 0, 0, 0, 0, 0, 0, 0, 0, 0, 0, 0, 0, 0, 0, 0, 0, 0, 0, 0, 0, 0, 0, 0, 0, 0, 0, 0, 0, 0, 0, 0, 0, 0, 0, 0, 0, 0, 0, 0, 0, 0, 0, 0, 0, 0, 0, 0, 0, 0, 0, 0, 0, 0, 0, 0, 0, 0, 0, 0, 0, 0, 0, 0, 0, 0, 0, 0, 0, 0, 0, 0, 0, 0, 0, 0, 0, 0, 0, 0, 0, 0, 0, 0, 0, 0, 0, 0, 0, 0, 0, 0, 0, 1, 1, 1, 1, 1, 1, 1, 1, 1, 1, 1, 1, 1, 1, 1, 1, 1, 1, 1, 1, 1, 1, 1, 1, 1, 1, 1, 1, 1, 1, 1, 1, 1, 1, 1, 1, 1, 1, 1, 1, 1, 1, 1, 1, 1, 1, 1, 1, 1, 1, 1, 1, 1, 1, 1, 1, 1, 1, 1, 1, 1, 1, 1, 1, 1, 1, 1, 1, 1, 1, 1, 1, 1, 1, 1, 1, 1, 1, 1, 1, 1, 1, 1, 1, 1, 1, 1, 1, 1, 1, 1, 1, 1, 1, 1, 1, 1, 1, 1, 1, 1, 1, 1, 1, 1, 1, 1, 1, 1, 1, 1, 1, 1, 1, 1, 1, 1, 1, 1, 1, 1, 1, 1, 1, 1, 1, 1, 1, 1, 1, 1, 1, 1, 1, 1, 1, 1, 1, 1, 1, 1, 1, 1, 1, 1, 1, 1, 1, 1, 1, 1, 1, 1, 1, 1, 1, 1, 1, 1, 1, 1, 1, 1, 1, 1, 1, 1, 1, 1, 1, 1, 1, 1, 1, 1, 1, 1, 1, 1, 1, 1, 1, 1, 1, 1, 1, 1, 1, 1, 1, 1, 1, 0, 0, 0, 0, 0, 0, 0, 0, 0, 0, 0, 0, 0, 0, 0, 0, 0, 0, 0, 0, 0, 0, 0, 0, 0, 0, 0, 0, 0, 0, 0, 0, 0, 0, 0, 0, 0, 0, 0, 0, 0, 0, 0, 0, 0, 0, 0, 0, 0, 0, 0, 0, 0, 0, 0, 0, 0, 0, 0, 0, 0, 0, 0, 0, 0, 0, 0, 0, 0, 0, 0, 0, 0, 0, 0, 0, 0, 0, 0, 0, 0, 0, 0, 0, 0, 0, 0, 0, 0, 0, 0, 0, 0, 0, 0, 0, 1, 1, 1, 1, 1, 1, 1, 1, 1, 1, 1, 1, 1, 1, 1, 1, 1, 1, 1, 1, 1, 1, 1, 1, 1, 1, 1, 1, 1, 1, 1, 1, 1, 1, 1, 1, 1, 1, 1, 1, 1, 1, 1, 1, 1, 1, 1, 1, 1, 1, 1, 1, 1, 1, 1, 1, 1, 1, 1, 1, 1, 1, 1, 1, 1, 1, 1, 1, 1, 1, 1, 1, 1, 1, 1, 1, 1, 1, 1, 1, 1, 1, 1, 1, 1, 1, 1, 1, 1, 1, 1, 1, 1, 1, 1, 1, 1, 1, 1, 1, 1, 1, 1, 1, 1, 1, 1, 1, 1, 1, 1, 1, 1, 1, 1, 1, 1, 1, 1, 1, 1, 1, 1, 1, 1, 1, 1, 1, 1, 1, 1, 1, 1, 1, 1, 1, 1, 1, 1, 1, 1, 1, 1, 1, 1, 1, 1, 1, 1, 1, 1, 1, 1, 1, 1, 1, 1, 1, 1, 1, 1, 1, 1, 1, 1, 1, 1, 1, 1, 1, 1, 1, 1, 1, 1, 1, 1, 1, 1, 1, 1, 1, 1, 1, 1, 1, 1, 1, 1, 1, 1, 1, 1, 1, 1, 1, 1, 1, 1, 1, 1, 1, 1, 1, 1, 1, 1, 1, 1, 1, 1, 1, 1, 1, 1, 1, 1, 1, 1, 1, 1, 1, 1, 1, 1, 1, 1, 1, 1, 1, 1, 1, 1, 1, 1, 1, 1, 1, 1, 1, 1, 1, 1, 1, 1, 1, 1, 1, 1, 1, 1, 1, 1, 1, 1, 1, 1, 1, 1, 1, 1, 1, 1, 1, 1, 1, 1, 1, 1, 1, 1, 1, 1, 1, 1, 1, 1, 1, 1, 1, 1, 1, 1, 1, 1, 1, 1, 1, 1, 1, 1, 1, 1, 1, 1, 1, 1, 1, 1, 1, 1, 1, 1, 1, 1, 1, 1, 1, 1, 1, 1, 1, 1, 1, 1, 1, 1, 1, 1, 1, 1, 1, 1])
_uv = me_circle.uv_layers.new(name='UVMap')
_uv.uv.foreach_set('vector', [0.0, 0.0, 0.0, 0.0, 0.0, 0.0, 0.0, 0.0, 0.0, 0.0, 0.0, 0.0, 0.0, 0.0, 0.0, 0.0, 0.0, 0.0, 0.0, 0.0, 0.0, 0.0, 0.0, 0.0, 0.0, 0.0, 0.0, 0.0, 0.0, 0.0, 0.0, 0.0, 0.0, 0.0, 0.0, 0.0, 0.0, 0.0, 0.0, 0.0, 0.0, 0.0, 0.0, 0.0, 0.0, 0.0, 0.0, 0.0, 0.0, 0.0, 0.0, 0.0, 0.0, 0.0, 0.0, 0.0, 0.0, 0.0, 0.0, 0.0, 0.0, 0.0, 0.0, 0.0, 0.0, 0.0, 0.0, 0.0, 0.0, 0.0, 0.0, 0.0, 0.0, 0.0, 0.0, 0.0, 0.0, 0.0, 0.0, 0.0, 0.0, 0.0, 0.0, 0.0, 0.0, 0.0, 0.0, 0.0, 0.0, 0.0, 0.0, 0.0, 0.0, 0.0, 0.0, 0.0, 0.0, 0.0, 0.0, 0.0, 0.0, 0.0, 0.0, 0.0, 0.0, 0.0, 0.0, 0.0, 0.0, 0.0, 0.0, 0.0, 0.0, 0.0, 0.0, 0.0, 0.0, 0.0, 0.0, 0.0, 0.0, 0.0, 0.0, 0.0, 0.0, 0.0, 0.0, 0.0, 0.0, 0.0, 0.0, 0.0, 0.0, 0.0, 0.0, 0.0, 0.0, 0.0, 0.0, 0.0, 0.0, 0.0, 0.0, 0.0, 0.0, 0.0, 0.0, 0.0, 0.0, 0.0, 0.0, 0.0, 0.0, 0.0, 0.0, 0.0, 0.0, 0.0, 0.0, 0.0, 0.0, 0.0, 0.0, 0.0, 0.0, 0.0, 0.0, 0.0, 0.0, 0.0, 0.0, 0.0, 0.0, 0.0, 0.0, 0.0, 0.0, 0.0, 0.0, 0.0, 0.0, 0.0, 0.0, 0.0, 0.0, 0.0, 0.0, 0.0, 0.0, 0.0, 0.0, 0.0, 0.0, 0.0, 0.0, 0.0, 0.0, 0.0, 0.0, 0.0, 0.0, 0.0, 0.0, 0.0, 0.0, 0.0, 0.0, 0.0, 0.0, 0.0, 0.0, 0.0, 0.0, 0.0, 0.0, 0.0, 0.0, 0.0, 0.0, 0.0, 0.0, 0.0, 0.0, 0.0, 0.0, 0.0, 0.0, 0.0, 0.0, 0.0, 0.0, 0.0, 0.0, 0.0, 0.0, 0.0, 0.0, 0.0, 0.0, 0.0, 0.0, 0.0, 0.0, 0.0, 0.0, 0.0, 0.0, 0.0, 0.0, 0.0, 0.0, 0.0, 0.0, 0.0, 0.0, 0.0, 0.0, 0.0, 0.0, 0.0, 0.0, 0.0, 0.0, 0.0, 0.0, 0.0, 0.0, 0.0, 0.0, 0.0, 0.0, 0.0, 0.0, 0.0, 0.0, 0.0, 0.0, 0.0, 0.0, 0.0, 0.0, 0.0, 0.0, 0.0, 0.0, 0.0, 0.0, 0.0, 0.0, 0.0, 0.0, 0.0, 0.0, 0.0, 0.0, 0.0, 0.0, 0.0, 0.0, 0.0, 0.0, 0.0, 0.0, 0.0, 0.0, 0.0, 0.0, 0.0, 0.0, 0.0, 0.0, 0.0, 0.0, 0.0, 0.0, 0.0, 0.0, 0.0, 0.0, 0.0, 0.0, 0.0, 0.0, 0.0, 0.0, 0.0, 0.0, 0.0, 0.0, 0.0, 0.0, 0.0, 0.0, 0.0, 0.0, 0.0, 0.0, 0.0, 0.0, 0.0, 0.0, 0.0, 0.0, 0.0, 0.0, 0.0, 0.0, 0.0, 0.0, 0.0, 0.0, 0.0, 0.0, 0.0, 0.0, 0.0, 0.0, 0.0, 0.0, 0.0, 0.0, 0.0, 0.0, 0.0, 0.0, 0.0, 0.0, 0.0, 0.0, 0.0, 0.0, 0.0, 0.0, 0.0, 0.0, 0.0, 0.0, 0.0, 0.0, 0.0, 0.0, 0.0, 0.0, 0.0, 0.0, 0.0, 0.0, 0.0, 0.0, 0.0, 0.0, 0.0, 0.0, 0.0, 0.0, 0.0, 0.0, 0.0, 0.0, 0.0, 0.0, 0.0, 0.0, 0.0, 0.0, 0.0, 0.0, 0.0, 0.0, 0.0, 0.0, 0.0, 0.0, 0.0, 0.0, 0.0, 0.0, 0.0, 0.0, 0.0, 0.0, 0.0, 0.0, 0.0, 0.0, 0.0, 0.0, 0.0, 0.0, 0.0, 0.0, 0.0, 0.0, 0.0, 0.0, 0.0, 0.0, 0.0, 0.0, 0.0, 0.0, 0.0, 0.0, 0.0, 0.0, 0.0, 0.0, 0.0, 0.0, 0.0, 0.0, 0.0, 0.0, 0.0, 0.0, 0.0, 0.0, 0.0, 0.0, 0.0, 0.0, 0.0, 0.0, 0.0, 0.0, 0.0, 0.0, 0.0, 0.0, 0.0, 0.0, 0.0, 0.0, 0.0, 0.0, 0.0, 0.0, 0.0, 0.0, 0.0, 0.0, 0.0, 0.0, 0.0, 0.0, 0.0, 0.0, 0.0, 0.0, 0.0, 0.0, 0.0, 0.0, 0.0, 0.0, 0.0, 0.0, 0.0, 0.0, 0.0, 0.0, 0.0, 0.0, 0.0, 0.0, 0.0, 0.0, 0.0, 0.0, 0.0, 0.0, 0.0, 0.0, 0.0, 0.0, 0.0, 0.0, 0.0, 0.0, 0.0, 0.0, 0.0, 0.0, 0.0, 0.0, 0.0, 0.0, 0.0, 0.0, 0.0, 0.0, 0.0, 0.0, 0.0, 0.0, 0.0, 0.0, 0.0, 0.0, 0.0, 0.0, 0.0, 0.0, 0.0, 0.0, 0.0, 0.0, 0.0, 0.0, 0.0, 0.0, 0.0, 0.0, 0.0, 0.0, 0.0, 0.0, 0.0, 0.0, 0.0, 0.0, 0.0, 0.0, 0.0, 0.0, 0.0, 0.0, 0.0, 0.0, 0.0, 0.0, 0.0, 0.0, 0.0, 0.0, 0.0, 0.0, 0.0, 0.0, 0.0, 0.0, 0.0, 0.0, 0.0, 0.0, 0.0, 0.0, 0.0, 0.0, 0.0, 0.0, 0.0, 0.0, 0.0, 0.0, 0.0, 0.0, 0.0, 0.0, 0.0, 0.0, 0.0, 0.0, 0.0, 0.0, 0.0, 0.0, 0.0, 0.0, 0.0, 0.0, 0.0, 0.0, 0.0, 0.0, 0.0, 0.0, 0.0, 0.0, 0.0, 0.0, 0.0, 0.0, 0.0, 0.0, 0.0, 0.0, 0.0, 0.0, 0.0, 0.0, 0.0, 0.0, 0.0, 0.0, 0.0, 0.0, 0.0, 0.0, 0.0, 0.0, 0.0, 0.0, 0.0, 0.0, 0.0, 0.0, 0.0, 0.0, 0.0, 0.0, 0.0, 0.0, 0.0, 0.0, 0.0, 0.0, 0.0, 0.0, 0.0, 0.0, 0.0, 0.0, 0.0, 0.0, 0.0, 0.0, 0.0, 0.0, 0.0, 0.0, 0.0, 0.0, 0.0, 0.0, 0.0, 0.0, 0.0, 0.0, 0.0, 0.0, 0.0, 0.0, 0.0, 0.0, 0.0, 0.0, 0.0, 0.0, 0.0, 0.0, 0.0, 0.0, 0.0, 0.0, 0.0, 0.0, 0.0, 0.0, 0.0, 0.0, 0.0, 0.0, 0.0, 0.0, 0.0, 0.0, 0.0, 0.0, 0.0, 0.0, 0.0, 0.0, 0.0, 0.0, 0.0, 0.0, 0.0, 0.0, 0.0, 0.0, 0.0, 0.0, 0.0, 0.0, 0.0, 0.0, 0.0, 0.0, 0.0, 0.0, 0.0, 0.0, 0.0, 0.0, 0.0, 0.0, 0.0, 0.0, 0.0, 0.0, 0.0, 0.0, 0.0, 0.0, 0.0, 0.0, 0.0, 0.0, 0.0, 0.0, 0.0, 0.0, 0.0, 0.0, 0.0, 0.0, 0.0, 0.0, 0.0, 0.0, 0.0, 0.0, 0.0, 0.0, 0.0, 0.0, 0.0, 0.0, 0.0, 0.0, 0.0, 0.0, 0.0, 0.0, 0.0, 0.0, 0.0, 0.0, 0.0, 0.0, 0.0, 0.0, 0.0, 0.0, 0.0, 0.0, 0.0, 0.0, 0.0, 0.0, 0.0, 0.0, 0.0, 0.0, 0.0, 0.0, 0.0, 0.0, 0.0, 0.0, 0.0, 0.0, 0.0, 0.0, 0.0, 0.0, 0.0, 0.0, 0.0, 0.0, 0.0, 0.0, 0.0, 0.0, 0.0, 0.0, 0.0, 0.0, 0.0, 0.0, 0.0, 0.0, 0.0, 0.0, 0.0, 0.0, 0.0, 0.0, 0.0, 0.0, 0.0, 0.0, 0.0, 0.0, 0.0, 0.0, 0.0, 0.0, 0.0, 0.0, 0.0, 0.0, 0.0, 0.0, 0.0, 0.0, 0.0, 0.0, 0.0, 0.0, 0.0, 0.0, 0.0, 0.0, 0.0, 0.0, 0.0, 0.0, 0.0, 0.0, 0.0, 0.0, 0.0, 0.0, 0.0, 0.0, 0.0, 0.0, 0.0, 0.0, 0.0, 0.0, 0.0, 0.0, 0.0, 0.0, 0.0, 0.0, 0.0, 0.0, 0.0, 0.0, 0.0, 0.0, 0.0, 0.0, 0.0, 0.0, 0.0, 0.0, 0.0, 0.0, 0.0, 0.0, 0.0, 0.0, 0.0, 0.0, 0.0, 0.0, 0.0, 0.0, 0.0, 0.0, 0.0, 0.0, 0.0, 0.0, 0.0, 0.0, 0.0, 0.0, 0.0, 0.0, 0.0, 0.0, 0.0, 0.0, 0.0, 0.0, 0.0, 0.0, 0.0, 0.0, 0.0, 0.0, 0.0, 0.0, 0.0, 0.0, 0.0, 0.0, 0.0, 0.0, 0.0, 0.0, 0.0, 0.0, 0.0, 0.0, 0.0, 0.0, 0.0, 0.0, 0.0, 0.0, 0.0, 0.0, 0.0, 0.0, 0.0, 0.0, 0.0, 0.0, 0.0, 0.0, 0.0, 0.0, 0.0, 0.0, 0.0, 0.0, 0.0, 0.0, 0.0, 0.0, 0.0, 0.0, 0.0, 0.0, 0.0, 0.0, 0.0, 0.0, 0.0, 0.0, 0.0, 0.0, 0.0, 0.0, 0.0, 0.0, 0.0, 0.0, 0.0, 0.0, 0.0, 0.0, 0.0, 0.0, 0.0, 0.0, 0.0, 0.0, 0.0, 0.0, 0.0, 0.0, 0.0, 0.0, 0.0, 0.0, 0.0, 0.0, 0.0, 0.0, 0.0, 0.0, 0.0, 0.0, 0.0, 0.0, 0.0, 0.0, 0.0, 0.0, 0.0, 0.0, 0.0, 0.0, 0.0, 0.0, 0.0, 0.0, 0.0, 0.0, 0.0, 0.0, 0.0, 0.0, 0.0, 0.0, 0.0, 0.0, 0.0, 0.0, 0.0, 0.0, 0.0, 0.0, 0.0, 0.0, 0.0, 0.0, 0.0, 0.0, 0.0, 0.0, 0.0, 0.0, 0.0, 0.0, 0.0, 0.0, 0.0, 0.0, 0.0, 0.0, 0.0, 0.0, 0.0, 0.0, 0.0, 0.0, 0.0, 0.0, 0.0, 0.0, 0.0, 0.0, 0.0, 0.0, 0.0, 0.0, 0.0, 0.0, 0.0, 0.0, 0.0, 0.0, 0.0, 0.0, 0.0, 0.0, 0.0, 0.0, 0.0, 0.0, 0.0, 0.0, 0.0, 0.0, 0.0, 0.0, 0.0, 0.0, 0.0, 0.0, 0.0, 0.0, 0.0, 0.0, 0.0, 0.0, 0.0, 0.0, 0.0, 0.0, 0.0, 0.0, 0.0, 0.0, 0.0, 0.0, 0.0, 0.0, 0.0, 0.0, 0.0, 0.0, 0.0, 0.0, 0.0, 0.0, 0.0, 0.0, 0.0, 0.0, 0.0, 0.0, 0.0, 0.0, 0.0, 0.0, 0.0, 0.0, 0.0, 0.0, 0.0, 0.0, 0.0, 0.0, 0.0, 0.0, 0.0, 0.0, 0.0, 0.0, 0.0, 0.0, 0.0, 0.0, 0.0, 0.0, 0.0, 0.0, 0.0, 0.0, 0.0, 0.0, 0.0, 0.0, 0.0, 0.0, 0.0, 0.0, 0.0, 0.0, 0.0, 0.0, 0.0, 0.0, 0.0, 0.0, 0.0, 0.0, 0.0, 0.0, 0.0, 0.0, 0.0, 0.0, 0.0, 0.0, 0.0, 0.0, 0.0, 0.0, 0.0, 0.0, 0.0, 0.0, 0.0, 0.0, 0.0, 0.0, 0.0, 0.0, 0.0, 0.0, 0.0, 0.0, 0.0, 0.0, 0.0, 0.0, 0.0, 0.0, 0.0, 0.0, 0.0, 0.0, 0.0, 0.0, 0.0, 0.0, 0.0, 0.0, 0.0, 0.0, 0.0, 0.0, 0.0, 0.0, 0.0, 0.0, 0.0, 0.0, 0.0, 0.0, 0.0, 0.0, 0.0, 0.0, 0.0, 0.0, 0.0, 0.0, 0.0, 0.0, 0.0, 0.0, 0.0, 0.0, 0.0, 0.0, 0.0, 0.0, 0.0, 0.0, 0.0, 0.0, 0.0, 0.0, 0.0, 0.0, 0.0, 0.0, 0.0, 0.0, 0.0, 0.0, 0.0, 0.0, 0.0, 0.0, 0.0, 0.0, 0.0, 0.0, 0.0, 0.0, 0.0, 0.0, 0.0, 0.0, 0.0, 0.0, 0.0, 0.0, 0.0, 0.0, 0.0, 0.0, 0.0, 0.0, 0.0, 0.0, 0.0, 0.0, 0.0, 0.0, 0.0, 0.0, 0.0, 0.0, 0.0, 0.0, 0.0, 0.0, 0.0, 0.0, 0.0, 0.0, 0.0, 0.0, 0.0, 0.0, 0.0, 0.0, 0.0, 0.0, 0.0, 0.0, 0.0, 0.0, 0.0, 0.0, 0.0, 0.0, 0.0, 0.0, 0.0, 0.0, 0.0, 0.0, 0.0, 0.0, 0.0, 0.0, 0.0, 0.0, 0.0, 0.0, 0.0, 0.0, 0.0, 0.0, 0.0, 0.0, 0.0, 0.0, 0.0, 0.0, 0.0, 0.0, 0.0, 0.0, 0.0, 0.0, 0.0, 0.0, 0.0, 0.0, 0.0, 0.0, 0.0, 0.0, 0.0, 0.0, 0.0, 0.0, 0.0, 0.0, 0.0, 0.0, 0.0, 0.0, 0.0, 0.0, 0.0, 0.0, 0.0, 0.0, 0.0, 0.0, 0.0, 0.0, 0.0, 0.0, 0.0, 0.0, 0.0, 0.0, 0.0, 0.0, 0.0, 0.0, 0.0, 0.0, 0.0, 0.0, 0.0, 0.0, 0.0, 0.0, 0.0, 0.0, 0.0, 0.0, 0.0, 0.0, 0.0, 0.0, 0.0, 0.0, 0.0, 0.0, 0.0, 0.0, 0.0, 0.0, 0.0, 0.0, 0.0, 0.0, 0.0, 0.0, 0.0, 0.0, 0.0, 0.0, 0.0, 0.0, 0.0, 0.0, 0.0, 0.0, 0.0, 0.0, 0.0, 0.0, 0.0, 0.0, 0.0, 0.0, 0.0, 0.0, 0.0, 0.0, 0.0, 0.0, 0.0, 0.0, 0.0, 0.0, 0.0, 0.0, 0.0, 0.0, 0.0, 0.0, 0.0, 0.0, 0.0, 0.0, 0.0, 0.0, 0.0, 0.0, 0.0, 0.0, 0.0, 0.0, 0.0, 0.0, 0.0, 0.0, 0.0, 0.0, 0.0, 0.0, 0.0, 0.0, 0.0, 0.0, 0.0, 0.0, 0.0, 0.0, 0.0, 0.0, 0.0, 0.0, 0.0, 0.0, 0.0, 0.0, 0.0, 0.0, 0.0, 0.0, 0.0, 0.0, 0.0, 0.0, 0.0, 0.0, 0.0, 0.0, 0.0, 0.0, 0.0, 0.0, 0.0, 0.0, 0.0, 0.0, 0.0, 0.0, 0.0, 0.0, 0.0, 0.0, 0.0, 0.0, 0.0, 0.0, 0.0, 0.0, 0.0, 0.0, 0.0, 0.0, 0.0, 0.0, 0.0, 0.0, 0.0, 0.0, 0.0, 0.0, 0.0, 0.0, 0.0, 0.0, 0.0, 0.0, 0.0, 0.0, 0.0, 0.0, 0.0, 0.0, 0.0, 0.0, 0.0, 0.0, 0.0, 0.0, 0.0, 0.0, 0.0, 0.0, 0.0, 0.0, 0.0, 0.0, 0.0, 0.0, 0.0, 0.0, 0.0, 0.0, 0.0, 0.0, 0.0, 0.0, 0.0, 0.0, 0.0, 0.0, 0.0, 0.0, 0.0, 0.0, 0.0, 0.0, 0.0, 0.0, 0.0, 0.0, 0.0, 0.0, 0.0, 0.0, 0.0, 0.0, 0.0, 0.0, 0.0, 0.0, 0.0, 0.0, 0.0, 0.0, 0.0, 0.0, 0.0, 0.0, 0.0, 0.0, 0.0, 0.0, 0.0, 0.0, 0.0, 0.0, 0.0, 0.0, 0.0, 0.0, 0.0, 0.0, 0.0, 0.0, 0.0, 0.0, 0.0, 0.0, 0.0, 0.0, 0.0, 0.0, 0.0, 0.0, 0.0, 0.0, 0.0, 0.0, 0.0, 0.0, 0.0, 0.0, 0.0, 0.0, 0.0, 0.0, 0.0, 0.0, 0.0, 0.0, 0.0, 0.0, 0.0, 0.0, 0.0, 0.0, 0.0, 0.0, 0.0, 0.0, 0.0, 0.0, 0.0, 0.0, 0.0, 0.0, 0.0, 0.0, 0.0, 0.0, 0.0, 0.0, 0.0, 0.0, 0.0, 0.0, 0.0, 0.0, 0.0, 0.0, 0.0, 0.0, 0.0, 0.0, 0.0, 0.0, 0.0, 0.0, 0.0, 0.0, 0.0, 0.0, 0.0, 0.0, 0.0, 0.0, 0.0, 0.0, 0.0, 0.0, 0.0, 0.0, 0.0, 0.0, 0.0, 0.0, 0.0, 0.0, 0.0, 0.0, 0.0, 0.0, 0.0, 0.0, 0.0, 0.0, 0.0, 0.0, 0.0, 0.0, 0.0, 0.0, 0.0, 0.0, 0.0, 0.0, 0.0, 0.0, 0.0, 0.0, 0.0, 0.0, 0.0, 0.0, 0.0, 0.0, 0.0, 0.0, 0.0, 0.0, 0.0, 0.0, 0.0, 0.0, 0.0, 0.0, 0.0, 0.0, 0.0, 0.0, 0.0, 0.0, 0.0, 0.0, 0.0, 0.0, 0.0, 0.0, 0.0, 0.0, 0.0, 0.0, 0.0, 0.0, 0.0, 0.0, 0.0, 0.0, 0.0, 0.0, 0.0, 0.0, 0.0, 0.0, 0.0, 0.0, 0.0, 0.0, 0.0, 0.0, 0.0, 0.0, 0.0, 0.0, 0.0, 0.0, 0.0, 0.0, 0.0, 0.0, 0.0, 0.0, 0.0, 0.0, 0.0, 0.0, 0.0, 0.0, 0.0, 0.0, 0.0, 0.0, 0.0, 0.0, 0.0, 0.0, 0.0, 0.0, 0.0, 0.0, 0.0, 0.0, 0.0, 0.0, 0.0, 0.0, 0.0, 0.0, 0.0, 0.0, 0.0, 0.0, 0.0, 0.0, 0.0, 0.0, 0.0, 0.0, 0.0, 0.0, 0.0, 0.0, 0.0, 0.0, 0.0, 0.0, 0.0, 0.0, 0.0, 0.0, 0.0, 0.0, 0.0, 0.0, 0.0, 0.0, 0.0, 0.0, 0.0, 0.0, 0.0, 0.0, 0.0, 0.0, 0.0, 0.0, 0.0, 0.0, 0.0, 0.0, 0.0, 0.0, 0.0, 0.0, 0.0, 0.0, 0.0, 0.0, 0.0, 0.0, 0.0, 0.0, 0.0, 0.0, 0.0, 0.0, 0.0, 0.0, 0.0, 0.0, 0.0, 0.0, 0.0, 0.0, 0.0, 0.0, 0.0, 0.0, 0.0, 0.0, 0.0, 0.0, 0.0, 0.0, 0.0, 0.0, 0.0, 0.0, 0.0, 0.0, 0.0, 0.0, 0.0, 0.0, 0.0, 0.0, 0.0, 0.0, 0.0, 0.0, 0.0, 0.0, 0.0, 0.0, 0.0, 0.0, 0.0, 0.0, 0.0, 0.0, 0.0, 0.0, 0.0, 0.0, 0.0, 0.0, 0.0, 0.0, 0.0, 0.0, 0.0, 0.0, 0.0, 0.0, 0.0, 0.0, 0.0, 0.0, 0.0, 0.0, 0.0, 0.0, 0.0, 0.0, 0.0, 0.0, 0.0, 0.0, 0.0, 0.0, 0.0, 0.0, 0.0, 0.0, 0.0, 0.0, 0.0, 0.0, 0.0, 0.0, 0.0, 0.0, 0.0, 0.0, 0.0, 0.0, 0.0, 0.0, 0.0, 0.0, 0.0, 0.0, 0.0, 0.0, 0.0, 0.0, 0.0, 0.0, 0.0, 0.0, 0.0, 0.0, 0.0, 0.0, 0.0, 0.0, 0.0, 0.0, 0.0, 0.0, 0.0, 0.0, 0.0, 0.0, 0.0, 0.0, 0.0, 0.0, 0.0, 0.0, 0.0, 0.0, 0.0, 0.0, 0.0, 0.0, 0.0, 0.0, 0.0, 0.0, 0.0, 0.0, 0.0, 0.0, 0.0, 0.0, 0.0, 0.0, 0.0, 0.0, 0.0, 0.0, 0.0, 0.0, 0.0, 0.0, 0.0, 0.0, 0.0, 0.0, 0.0, 0.0, 0.0, 0.0, 0.0, 0.0, 0.0, 0.0, 0.0, 0.0, 0.0, 0.0, 0.0, 0.0, 0.0, 0.0, 0.0, 0.0, 0.0, 0.0, 0.0, 0.0, 0.0, 0.0, 0.0, 0.0, 0.0, 0.0, 0.0, 0.0, 0.0, 0.0, 0.0, 0.0, 0.0, 0.0, 0.0, 0.0, 0.0, 0.0, 0.0, 0.0, 0.0, 0.0, 0.0, 0.0, 0.0, 0.0, 0.0, 0.0, 0.0, 0.0, 0.0, 0.0, 0.0, 0.0, 0.0, 0.0, 0.0, 0.0, 0.0, 0.0, 0.0, 0.0, 0.0, 0.0, 0.0, 0.0, 0.0, 0.0, 0.0, 0.0, 0.0, 0.0, 0.0, 0.0, 0.0, 0.0, 0.0, 0.0, 0.0, 0.0, 0.0, 0.0, 0.0, 0.0, 0.0, 0.0, 0.0, 0.0, 0.0, 0.0, 0.0, 0.0, 0.0, 0.0, 0.0, 0.0, 0.0, 0.0, 0.0, 0.0, 0.0, 0.0, 0.0, 0.0, 0.0, 0.0, 0.0, 0.0, 0.0, 0.0, 0.0, 0.0, 0.0, 0.0, 0.0, 0.0, 0.0, 0.0, 0.0, 0.0, 0.0, 0.0, 0.0, 0.0, 0.0, 0.0, 0.0, 0.0, 0.0, 0.0, 0.0, 0.0, 0.0, 0.0, 0.0, 0.0, 0.0, 0.0, 0.0, 0.0, 0.0, 0.0, 0.0, 0.0, 0.0, 0.0, 0.0, 0.0, 0.0, 0.0, 0.0, 0.0, 0.0, 0.0, 0.0, 0.0, 0.0, 0.0, 0.0, 0.0, 0.0, 0.0, 0.0, 0.0, 0.0, 0.0, 0.0, 0.0, 0.0, 0.0, 0.0, 0.0, 0.0, 0.0, 0.0, 0.0, 0.0, 0.0, 0.0, 0.0, 0.0, 0.0, 0.0, 0.0, 0.0, 0.0, 0.0, 0.0, 0.0, 0.0, 0.0, 0.0, 0.0, 0.0, 0.0, 0.0, 0.0, 0.0, 0.0, 0.0, 0.0, 0.0, 0.0, 0.0, 0.0, 0.0, 0.0, 0.0, 0.0, 0.0, 0.0, 0.0, 0.0, 0.0, 0.0, 0.0, 0.0, 0.0, 0.0, 0.0, 0.0, 0.0, 0.0, 0.0, 0.0, 0.0, 0.0, 0.0, 0.0, 0.0, 0.0, 0.0, 0.0, 0.0, 0.0, 0.0, 0.0, 0.0, 0.0, 0.0, 0.0, 0.0, 0.0, 0.0, 0.0, 0.0, 0.0, 0.0, 0.0, 0.0, 0.0, 0.0, 0.0, 0.0, 0.0, 0.0, 0.0, 0.0, 0.0, 0.0, 0.0, 0.0, 0.0, 0.0, 0.0, 0.0, 0.0, 0.0, 0.0, 0.0, 0.0, 0.0, 0.0, 0.0, 0.0, 0.0, 0.0, 0.0, 0.0, 0.0, 0.0, 0.0, 0.0, 0.0, 0.0, 0.0, 0.0, 0.0, 0.0, 0.0, 0.0, 0.0, 0.0, 0.0, 0.0, 0.0, 0.0, 0.0, 0.0, 0.0, 0.0, 0.0, 0.0, 0.0, 0.0, 0.0, 0.0, 0.0, 0.0, 0.0, 0.0, 0.0, 0.0, 0.0, 0.0, 0.0, 0.0, 0.0, 0.0, 0.0, 0.0, 0.0, 0.0, 0.0, 0.0, 0.0, 0.0, 0.0, 0.0, 0.0, 0.0, 0.0, 0.0, 0.0, 0.0, 0.0, 0.0, 0.0, 0.0, 0.0, 0.0, 0.0, 0.0, 0.0, 0.0, 0.0, 0.0, 0.0, 0.0, 0.0, 0.0, 0.0, 0.0, 0.0, 0.0, 0.0, 0.0, 0.0, 0.0, 0.0, 0.0, 0.0, 0.0, 0.0, 0.0, 0.0, 0.0, 0.0, 0.0, 0.0, 0.0, 0.0, 0.0, 0.0, 0.0, 0.0, 0.0, 0.0, 0.0, 0.0, 0.0, 0.0, 0.0, 0.0, 0.0, 0.0, 0.0, 0.0, 0.0, 0.0, 0.0, 0.0, 0.0, 0.0, 0.0, 0.0, 0.0, 0.0, 0.0, 0.0, 0.0, 0.0, 0.0, 0.0, 0.0, 0.0, 0.0, 0.0, 0.0, 0.0, 0.0, 0.0, 0.0, 0.0, 0.0, 0.0, 0.0, 0.0, 0.0, 0.0, 0.0, 0.0, 0.0, 0.0, 0.0, 0.0, 0.0, 0.0, 0.0, 0.0, 0.0, 0.0, 0.0, 0.0, 0.0, 0.0, 0.0, 0.0, 0.0, 0.0, 0.0, 0.0, 0.0, 0.0, 0.0, 0.0, 0.0, 0.0, 0.0, 0.0, 0.0, 0.0, 0.0, 0.0, 0.0, 0.0, 0.0, 0.0, 0.0, 0.0, 0.0, 0.0, 0.0, 0.0, 0.0, 0.0, 0.0, 0.0, 0.0, 0.0, 0.0, 0.0, 0.0, 0.0, 0.0, 0.0, 0.0, 0.0, 0.0, 0.0, 0.0, 0.0, 0.0, 0.0, 0.0, 0.0, 0.0, 0.0, 0.0, 0.0, 0.0, 0.0, 0.0, 0.0, 0.0, 0.0, 0.0, 0.0, 0.0, 0.0, 0.0, 0.0, 0.0, 0.0, 0.0, 0.0, 0.0, 0.0, 0.0, 0.0, 0.0, 0.0, 0.0, 0.0, 0.0, 0.0, 0.0, 0.0, 0.0, 0.0, 0.0, 0.0, 0.0, 0.0, 0.0, 0.0, 0.0, 0.0, 0.0, 0.0, 0.0, 0.0, 0.0, 0.0, 0.0, 0.0, 0.0, 0.0, 0.0, 0.0, 0.0, 0.0, 0.0, 0.0, 0.0, 0.0, 0.0, 0.0, 0.0, 0.0, 0.0, 0.0, 0.0, 0.0, 0.0, 0.0, 0.0, 0.0, 0.0, 0.0, 0.0, 0.0, 0.0, 0.0, 0.0, 0.0, 0.0, 0.0, 0.0, 0.0, 0.0, 0.0, 0.0, 0.0, 0.0, 0.0, 0.0, 0.0, 0.0, 0.0, 0.0, 0.0, 0.0, 0.0, 0.0, 0.0, 0.0, 0.0, 0.0, 0.0, 0.0, 0.0, 0.0, 0.0, 0.0, 0.0, 0.0, 0.0, 0.0, 0.0, 0.0, 0.0, 0.0, 0.0, 0.0, 0.0, 0.0, 0.0, 0.0, 0.0, 0.0, 0.0, 0.0, 0.0, 0.0, 0.0, 0.0, 0.0, 0.0, 0.0, 0.0, 0.0, 0.0, 0.0, 0.0, 0.0, 0.0, 0.0, 0.0, 0.0, 0.0, 0.0, 0.0, 0.0, 0.0, 0.0, 0.0, 0.0, 0.0, 0.0, 0.0, 0.0, 0.0, 0.0, 0.0, 0.0, 0.0, 0.0, 0.0, 0.0, 0.0, 0.0, 0.0, 0.0, 0.0, 0.0, 0.0, 0.0, 0.0, 0.0, 0.0, 0.0, 0.0, 0.0, 0.0, 0.0, 0.0, 0.0, 0.0, 0.0, 0.0, 0.0, 0.0, 0.0, 0.0, 0.0, 0.0, 0.0, 0.0, 0.0, 0.0, 0.0, 0.0, 0.0, 0.0, 0.0, 0.0, 0.0, 0.0, 0.0, 0.0, 0.0, 0.0, 0.0, 0.0, 0.0, 0.0, 0.0, 0.0, 0.0, 0.0, 0.0, 0.0, 0.0, 0.0, 0.0, 0.0, 0.0, 0.0, 0.0, 0.0, 0.0, 0.0, 0.0, 0.0, 0.0, 0.0, 0.0, 0.0, 0.0, 0.0, 0.0, 0.0, 0.0, 0.0, 0.0, 0.0, 0.0, 0.0, 0.0, 0.0, 0.0, 0.0, 0.0, 0.0, 0.0, 0.0, 0.0, 0.0, 0.0, 0.0, 0.0, 0.0, 0.0, 0.0, 0.0, 0.0, 0.0, 0.0, 0.0, 0.0, 0.0, 0.0, 0.0, 0.0, 0.0, 0.0, 0.0, 0.0, 0.0, 0.0, 0.0, 0.0, 0.0, 0.0, 0.0, 0.0, 0.0, 0.0, 0.0, 0.0, 0.0, 0.0, 0.0, 0.0, 0.0, 0.0, 0.0, 0.0, 0.0, 0.0, 0.0, 0.0, 0.0, 0.0, 0.0, 0.0, 0.0, 0.0, 0.0, 0.0, 0.0, 0.0, 0.0, 0.0, 0.0, 0.0, 0.0, 0.0, 0.0, 0.0, 0.0, 0.0, 0.0, 0.0, 0.0, 0.0, 0.0, 0.0, 0.0, 0.0, 0.0, 0.0, 0.0, 0.0, 0.0, 0.0, 0.0, 0.0, 0.0, 0.0, 0.0, 0.0, 0.0, 0.0, 0.0, 0.0, 0.0, 0.0, 0.0, 0.0, 0.0, 0.0, 0.0, 0.0, 0.0, 0.0, 0.0, 0.0, 0.0, 0.0, 0.0, 0.0, 0.0, 0.0, 0.0, 0.0, 0.0, 0.0, 0.0, 0.0, 0.0, 0.0, 0.0, 0.0, 0.0, 0.0, 0.0, 0.0, 0.0, 0.0, 0.0, 0.0, 0.0, 0.0, 0.0, 0.0, 0.0, 0.0, 0.0, 0.0, 0.0, 0.0, 0.0, 0.0, 0.0, 0.0, 0.0, 0.0, 0.0, 0.0, 0.0, 0.0, 0.0, 0.0, 0.0, 0.0, 0.0, 0.0, 0.0, 0.0, 0.0, 0.0, 0.0, 0.0, 0.0, 0.0, 0.0, 0.0, 0.0, 0.0, 0.0, 0.0, 0.0, 0.0, 0.0, 0.0, 0.0, 0.0, 0.0, 0.0, 0.0, 0.0, 0.0, 0.0, 0.0, 0.0, 0.0, 0.0, 0.0, 0.0, 0.0, 0.0, 0.0, 0.0, 0.0, 0.0, 0.0, 0.0, 0.0, 0.0, 0.0, 0.0, 0.0, 0.0, 0.0, 0.0, 0.0, 0.0, 0.0, 0.0, 0.0, 0.0, 0.0, 0.0, 0.0, 0.0, 0.0, 0.0, 0.0, 0.0, 0.0, 0.0, 0.0, 0.0, 0.0, 0.0, 0.0, 0.0, 0.0, 0.0, 0.0, 0.0, 0.0, 0.0, 0.0, 0.0, 0.0, 0.0, 0.0, 0.0, 0.0, 0.0, 0.0, 0.0, 0.0, 0.0, 0.0, 0.0, 0.0, 0.0, 0.0, 0.0, 0.0, 0.0, 0.0, 0.0, 0.0, 0.0, 0.0, 0.0, 0.0, 0.0, 0.0, 0.0, 0.0, 0.0, 0.0, 0.0, 0.0, 0.0, 0.0, 0.0, 0.0, 0.0, 0.0, 0.0, 0.0, 0.0, 0.0, 0.0, 0.0, 0.0, 0.0, 0.0, 0.0, 0.0, 0.0, 0.0, 0.0, 0.0, 0.0, 0.0, 0.0, 0.0, 0.0, 0.0, 0.0, 0.0, 0.0, 0.0, 0.0, 0.0, 0.0, 0.0, 0.0, 0.0, 0.0, 0.0, 0.0, 0.0, 0.0, 0.0, 0.0, 0.0, 0.0, 0.0, 0.0, 0.0, 0.0, 0.0, 0.0, 0.0, 0.0, 0.0, 0.0, 0.0, 0.0, 0.0, 0.0, 0.0, 0.0, 0.0, 0.0, 0.0, 0.0, 0.0, 0.0, 0.0, 0.0, 0.0, 0.0, 0.0, 0.0, 0.0, 0.0, 0.0, 0.0, 0.0, 0.0, 0.0, 0.0, 0.0, 0.0, 0.0, 0.0, 0.0, 0.0, 0.0, 0.0, 0.0, 0.0, 0.0, 0.0, 0.0, 0.0, 0.0, 0.0, 0.0, 0.0, 0.0, 0.0, 0.0, 0.0, 0.0, 0.0, 0.0, 0.0, 0.0, 0.0, 0.0, 0.0, 0.0, 0.0, 0.0, 0.0, 0.0, 0.0, 0.0, 0.0, 0.0, 0.0, 0.0, 0.0, 0.0, 0.0, 0.0, 0.0, 0.0, 0.0, 0.0, 0.0, 0.0, 0.0, 0.0, 0.0, 0.0, 0.0, 0.0, 0.0, 0.0, 0.0, 0.0, 0.0, 0.0, 0.0, 0.0, 0.0, 0.0, 0.0, 0.0, 0.0, 0.0, 0.0, 0.0, 0.0, 0.0, 0.0, 0.0, 0.0, 0.0, 0.0, 0.0, 0.0, 0.0, 0.0, 0.0, 0.0, 0.0, 0.0, 0.0, 0.0, 0.0, 0.0, 0.0, 0.0, 0.0, 0.0, 0.0, 0.0, 0.0, 0.0, 0.0, 0.0, 0.0, 0.0, 0.0, 0.0, 0.0, 0.0, 0.0, 0.0, 0.0, 0.0, 0.0, 0.0, 0.0, 0.0, 0.0, 0.0, 0.0, 0.0, 0.0, 0.0, 0.0, 0.0, 0.0, 0.0, 0.0, 0.0, 0.0, 0.0, 0.0, 0.0, 0.0, 0.0, 0.0, 0.0, 0.0, 0.0, 0.0, 0.0, 0.0, 0.0, 0.0, 0.0, 0.0, 0.0, 0.0, 0.0, 0.0, 0.0, 0.0, 0.0, 0.0, 0.0, 0.0, 0.0, 0.0, 0.0, 0.0, 0.0, 0.0, 0.0, 0.0, 0.0, 0.0, 0.0, 0.0, 0.0, 0.0, 0.0, 0.0, 0.0, 0.0, 0.0, 0.0, 0.0, 0.0, 0.0, 0.0, 0.0, 0.0, 0.0, 0.0, 0.0, 0.0, 0.0, 0.0, 0.0, 0.0, 0.0, 0.0, 0.0, 0.0, 0.0, 0.0, 0.0, 0.0, 0.0, 0.0, 0.0, 0.0, 0.0, 0.0, 0.0, 0.0, 0.0, 0.0, 0.0, 0.0, 0.0, 0.0, 0.0, 0.0, 0.0, 0.0, 0.0, 0.0, 0.0, 0.0, 0.0, 0.0, 0.0, 0.0, 0.0, 0.0, 0.0, 0.0, 0.0, 0.0, 0.0, 0.0, 0.0, 0.0, 0.0, 0.0, 0.0, 0.0, 0.0, 0.0, 0.0, 0.0, 0.0, 0.0, 0.0, 0.0, 0.0, 0.0, 0.0, 0.0, 0.0, 0.0, 0.0, 0.0, 0.0, 0.0, 0.0, 0.0, 0.0, 0.0, 0.0, 0.0, 0.0, 0.0, 0.0, 0.0, 0.0, 0.0, 0.0, 0.0, 0.0, 0.0, 0.0, 0.0, 0.0, 0.0, 0.0, 0.0, 0.0, 0.0, 0.0, 0.0, 0.0, 0.0, 0.0, 0.0, 0.0, 0.0, 0.0, 0.0, 0.0, 0.0, 0.0, 0.0, 0.0, 0.0, 0.0, 0.0, 0.0, 0.0, 0.0, 0.0, 0.0, 0.0, 0.0, 0.0, 0.0, 0.0, 0.0, 0.0, 0.0, 0.0, 0.0, 0.0, 0.0, 0.0, 0.0, 0.0, 0.0, 0.0, 0.0, 0.0, 0.0, 0.0, 0.0, 0.0, 0.0, 0.0, 0.0, 0.0, 0.0, 0.0, 0.0, 0.0, 0.0, 0.0, 0.0, 0.0, 0.0, 0.0, 0.0, 0.0, 0.0, 0.0, 0.0, 0.0, 0.0, 0.0, 0.0, 0.0, 0.0, 0.0, 0.0, 0.0, 0.0, 0.0, 0.0, 0.0, 0.0, 0.0, 0.0, 0.0, 0.0, 0.0, 0.0, 0.0, 0.0, 0.0, 0.0, 0.0, 0.0, 0.0, 0.0, 0.0, 0.0, 0.0, 0.0, 0.0, 0.0, 0.0, 0.0, 0.0, 0.0, 0.0, 0.0, 0.0, 0.0, 0.0, 0.0, 0.0, 0.0, 0.0, 0.0, 0.0, 0.0, 0.0, 0.0, 0.0, 0.0, 0.0, 0.0, 0.0, 0.0, 0.0, 0.0, 0.0, 0.0, 0.0, 0.0, 0.0, 0.0, 0.0, 0.0, 0.0, 0.0, 0.0, 0.0, 0.0, 0.0, 0.0, 0.0, 0.0, 0.0, 0.0, 0.0, 0.0, 0.0, 0.0, 0.0, 0.0, 0.0, 0.0, 0.0, 0.0, 0.0, 0.0, 0.0, 0.0, 0.0, 0.0, 0.0, 0.0, 0.0, 0.0, 0.0, 0.0, 0.0, 0.0, 0.0, 0.0, 0.0, 0.0, 0.0, 0.0, 0.0, 0.0, 0.0, 0.0, 0.0, 0.0, 0.0, 0.0, 0.0, 0.0, 0.0, 0.0, 0.0, 0.0, 0.0, 0.0, 0.0, 0.0, 0.0, 0.0, 0.0, 0.0, 0.0, 0.0, 0.0, 0.0, 0.0, 0.0, 0.0, 0.0, 0.0, 0.0, 0.0, 0.0, 0.0, 0.0, 0.0, 0.0, 0.0, 0.0, 0.0, 0.0, 0.0, 0.0, 0.0, 0.0, 0.0, 0.0, 0.0, 0.0, 0.0, 0.0, 0.0, 0.0, 0.0, 0.0, 0.0, 0.0, 0.0, 0.0, 0.0, 0.0, 0.0, 0.0, 0.0, 0.0, 0.0, 0.0, 0.0, 0.0, 0.0, 0.0, 0.0, 0.0, 0.0, 0.0, 0.0, 0.0, 0.0, 0.0, 0.0, 0.0, 0.0, 0.0, 0.0, 0.0, 0.0, 0.0, 0.0, 0.0, 0.0, 0.0, 0.0, 0.0, 0.0, 0.0, 0.0, 0.0, 0.0, 0.0, 0.0, 0.0, 0.0, 0.0, 0.0, 0.0, 0.0, 0.0, 0.0, 0.0, 0.0, 0.0, 0.0, 0.0, 0.0, 0.0, 0.0, 0.0, 0.0, 0.0, 0.0, 0.0, 0.0, 0.0, 0.0, 0.0, 0.0, 0.0, 0.0, 0.0, 0.0, 0.0, 0.0, 0.0, 0.0, 0.0, 0.0, 0.0, 0.0, 0.0, 0.0, 0.0, 0.0, 0.0, 0.0, 0.0, 0.0, 0.0, 0.0, 0.0, 0.0, 0.0, 0.0, 0.0, 0.0, 0.0, 0.0, 0.0, 0.0, 0.0, 0.0, 0.0, 0.0, 0.0, 0.0, 0.0, 0.0, 0.0, 0.0, 0.0, 0.0, 0.0, 0.0, 0.0, 0.0, 0.0, 0.0, 0.0, 0.0, 0.0, 0.0, 0.0, 0.0, 0.0, 0.0, 0.0, 0.0, 0.0, 0.0, 0.0, 0.0, 0.0, 0.0, 0.0, 0.0, 0.0, 0.0, 0.0, 0.0, 0.0, 0.0, 0.0, 0.0, 0.0, 0.0, 0.0, 0.0, 0.0, 0.0, 0.0, 0.0, 0.0, 0.0, 0.0, 0.0, 0.0, 0.0, 0.0, 0.0, 0.0, 0.0, 0.0, 0.0, 0.0, 0.0, 0.0, 0.0, 0.0, 0.0, 0.0, 0.0, 0.0, 0.0, 0.0, 0.0, 0.0, 0.0, 0.0, 0.0, 0.0, 0.0, 0.0, 0.0, 0.0, 0.0, 0.0, 0.0, 0.0, 0.0, 0.0, 0.0, 0.0, 0.0, 0.0, 0.0, 0.0, 0.0, 0.0, 0.0, 0.0, 0.0, 0.0, 0.0, 0.0, 0.0, 0.0, 0.0, 0.0, 0.0, 0.0, 0.0, 0.0, 0.0, 0.0, 0.0, 0.0, 0.0, 0.0, 0.0, 0.0, 0.0, 0.0, 0.0, 0.0, 0.0, 0.0, 0.0, 0.0, 0.0, 0.0, 0.0, 0.0, 0.0, 0.0, 0.0, 0.0, 0.0, 0.0, 0.0, 0.0, 0.0, 0.0, 0.0, 0.0, 0.0, 0.0, 0.0, 0.0, 0.0, 0.0, 0.0, 0.0, 0.0, 0.0, 0.0, 0.0, 0.0, 0.0, 0.0, 0.0, 0.0, 0.0, 0.0, 0.0, 0.0, 0.0, 0.0, 0.0, 0.0, 0.0, 0.0, 0.0, 0.0, 0.0, 0.0, 0.0, 0.0, 0.0, 0.0, 0.0, 0.0, 0.0, 0.0, 0.0, 0.0, 0.0, 0.0, 0.0, 0.0, 0.0, 0.0, 0.0, 0.0, 0.0, 0.0, 0.0, 0.0, 0.0, 0.0, 0.0, 0.0, 0.0, 0.0, 0.0, 0.0, 0.0, 0.0, 0.0, 0.0, 0.0, 0.0, 0.0, 0.0, 0.0, 0.0, 0.0, 0.0, 0.0, 0.0, 0.0, 0.0, 0.0, 0.0, 0.0, 0.0, 0.0, 0.0, 0.0, 0.0, 0.0, 0.0, 0.0, 0.0, 0.0, 0.0, 0.0, 0.0, 0.0, 0.0, 0.0, 0.0, 0.0, 0.0, 0.0, 0.0, 0.0, 0.0, 0.0, 0.0, 0.0, 0.0, 0.0, 0.0, 0.0, 0.0, 0.0, 0.0, 0.0, 0.0, 0.0, 0.0, 0.0, 0.0, 0.0, 0.0, 0.0, 0.0, 0.0, 0.0, 0.0, 0.0, 0.0, 0.0, 0.0, 0.0, 0.0, 0.0, 0.0, 0.0, 0.0, 0.0, 0.0, 0.0, 0.0, 0.0, 0.0, 0.0, 0.0, 0.0, 0.0, 0.0, 0.0, 0.0, 0.0, 0.0, 0.0, 0.0, 0.0, 0.0, 0.0, 0.0, 0.0, 0.0, 0.0, 0.0, 0.0, 0.0, 0.0, 0.0, 0.0, 0.0, 0.0, 0.0, 0.0, 0.0, 0.0, 0.0, 0.0, 0.0, 0.0, 0.0, 0.0, 0.0, 0.0, 0.0, 0.0, 0.0, 0.0, 0.0, 0.0, 0.0, 0.0, 0.0, 0.0, 0.0, 0.0, 0.0, 0.0, 0.0, 0.0, 0.0, 0.0, 0.0, 0.0, 0.0, 0.0, 0.0, 0.0, 0.0, 0.0, 0.0, 0.0, 0.0, 0.0, 0.0, 0.0, 0.0, 0.0, 0.0, 0.0, 0.0, 0.0, 0.0, 0.0, 0.0, 0.0, 0.0, 0.0, 0.0, 0.0, 0.0, 0.0, 0.0, 0.0, 0.0, 0.0, 0.0, 0.0, 0.0, 0.0, 0.0, 0.0, 0.0, 0.0, 0.0, 0.0, 0.0, 0.0, 0.0, 0.0, 0.0, 0.0, 0.0, 0.0, 0.0, 0.0, 0.0, 0.0, 0.0, 0.0, 0.0, 0.0, 0.0, 0.0, 0.0, 0.0, 0.0, 0.0, 0.0, 0.0, 0.0, 0.0, 0.0, 0.0, 0.0, 0.0, 0.0, 0.0, 0.0, 0.0, 0.0, 0.0, 0.0, 0.0, 0.0, 0.0, 0.0, 0.0, 0.0, 0.0, 0.0, 0.0, 0.0, 0.0, 0.0, 0.0, 0.0, 0.0, 0.0, 0.0, 0.0, 0.0, 0.0, 0.0, 0.0, 0.0, 0.0, 0.0, 0.0, 0.0, 0.0, 0.0, 0.0, 0.0, 0.0, 0.0, 0.0, 0.0, 0.0, 0.0, 0.0, 0.0, 0.0, 0.0, 0.0, 0.0, 0.0, 0.0, 0.0, 0.0, 0.0, 0.0, 0.0, 0.0, 0.0, 0.0, 0.0, 0.0, 0.0, 0.0, 0.0, 0.0, 0.0, 0.0, 0.0, 0.0, 0.0, 0.0, 0.0, 0.0, 0.0, 0.0, 0.0, 0.0, 0.0, 0.0, 0.0, 0.0, 0.0, 0.0, 0.0, 0.0, 0.0, 0.0, 0.0, 0.0, 0.0, 0.0, 0.0, 0.0, 0.0, 0.0, 0.0, 0.0, 0.0, 0.0, 0.0, 0.0, 0.0, 0.0, 0.0, 0.0, 0.0, 0.0, 0.0, 0.0, 0.0, 0.0, 0.0, 0.0, 0.0, 0.0, 0.0, 0.0, 0.0, 0.0, 0.0, 0.0, 0.0, 0.0, 0.0, 0.0, 0.0, 0.0, 0.0, 0.0, 0.0, 0.0, 0.0, 0.0, 0.0, 0.0, 0.0, 0.0, 0.0, 0.0, 0.0, 0.0, 0.0, 0.0, 0.0, 0.0, 0.0, 0.0, 0.0, 0.0, 0.0, 0.0, 0.0, 0.0, 0.0, 0.0, 0.0, 0.0, 0.0, 0.0, 0.0, 0.0, 0.0, 0.0, 0.0, 0.0, 0.0, 0.0, 0.0, 0.0, 0.0, 0.0, 0.0, 0.0, 0.0, 0.0, 0.0, 0.0, 0.0, 0.0, 0.0, 0.0, 0.0, 0.0, 0.0, 0.0, 0.0, 0.0, 0.0, 0.0, 0.0, 0.0, 0.0, 0.0, 0.0, 0.0, 0.0, 0.0, 0.0, 0.0, 0.0, 0.0, 0.0, 0.0, 0.0, 0.0, 0.0, 0.0, 0.0, 0.0, 0.0, 0.0, 0.0, 0.0, 0.0, 0.0, 0.0, 0.0, 0.0, 0.0, 0.0, 0.0, 0.0, 0.0, 0.0, 0.0, 0.0, 0.0, 0.0, 0.0, 0.0, 0.0, 0.0, 0.0, 0.0, 0.0, 0.0, 0.0, 0.0, 0.0, 0.0, 0.0, 0.0, 0.0, 0.0, 0.0, 0.0, 0.0, 0.0, 0.0, 0.0, 0.0, 0.0, 0.0, 0.0, 0.0, 0.0, 0.0, 0.0, 0.0, 0.0, 0.0, 0.0, 0.0, 0.0, 0.0, 0.0, 0.0, 0.0, 0.0, 0.0, 0.0, 0.0, 0.0, 0.0, 0.0, 0.0, 0.0, 0.0, 0.0, 0.0, 0.0, 0.0, 0.0, 0.0, 0.0, 0.0, 0.0, 0.0, 0.0, 0.0, 0.0, 0.0, 0.0, 0.0, 0.0, 0.0, 0.0, 0.0, 0.0, 0.0, 0.0, 0.0, 0.0, 0.0, 0.0, 0.0, 0.0, 0.0, 0.0, 0.0, 0.0, 0.0, 0.0, 0.0, 0.0, 0.0, 0.0, 0.0, 0.0, 0.0, 0.0, 0.0, 0.0, 0.0, 0.0, 0.0, 0.0, 0.0, 0.0, 0.0, 0.0, 0.0, 0.0, 0.0, 0.0, 0.0, 0.0, 0.0, 0.0, 0.0, 0.0, 0.0, 0.0, 0.0, 0.0, 0.0, 0.0, 0.0, 0.0, 0.0, 0.0, 0.0, 0.0, 0.0, 0.0, 0.0, 0.0, 0.0, 0.0, 0.0, 0.0, 0.0, 0.0, 0.0, 0.0, 0.0, 0.0, 0.0, 0.0, 0.0, 0.0, 0.0, 0.0, 0.0, 0.0, 0.0, 0.0, 0.0, 0.0, 0.0, 0.0, 0.0, 0.0, 0.0, 0.0, 0.0, 0.0, 0.0, 0.0, 0.0, 0.0, 0.0, 0.0, 0.0, 0.0, 0.0, 0.0, 0.0, 0.0, 0.0, 0.0, 0.0, 0.0, 0.0, 0.0, 0.0, 0.0, 0.0, 0.0, 0.0, 0.0, 0.0, 0.0, 0.0, 0.0, 0.0, 0.0, 0.0, 0.0, 0.0, 0.0, 0.0, 0.0, 0.0, 0.0, 0.0, 0.0, 0.0, 0.0, 0.0, 0.0, 0.0, 0.0, 0.0, 0.0, 0.0, 0.0, 0.0, 0.0, 0.0, 0.0, 0.0, 0.0, 0.0, 0.0, 0.0, 0.0, 0.0, 0.0, 0.0, 0.0, 0.0, 0.0, 0.0, 0.0, 0.0, 0.0, 0.0, 0.0, 0.0, 0.0, 0.0, 0.0, 0.0, 0.0, 0.0, 0.0, 0.0, 0.0, 0.0, 0.0, 0.0, 0.0, 0.0, 0.0, 0.0, 0.0, 0.0, 0.0, 0.0, 0.0, 0.0, 0.0, 0.0, 0.0, 0.0, 0.0, 0.0, 0.0, 0.0, 0.0, 0.0, 0.0, 0.0, 0.0, 0.0, 0.0, 0.0, 0.0, 0.0, 0.0, 0.0, 0.0, 0.0, 0.0, 0.0, 0.0, 0.0, 0.0, 0.0, 0.0, 0.0, 0.0, 0.0, 0.0, 0.0, 0.0, 0.0, 0.0, 0.0, 0.0, 0.0, 0.0, 0.0, 0.0, 0.0, 0.0, 0.0, 0.0, 0.0, 0.0, 0.0, 0.0, 0.0, 0.0, 0.0, 0.0, 0.0, 0.0, 0.0, 0.0, 0.0, 0.0, 0.0, 0.0, 0.0, 0.0, 0.0, 0.0, 0.0, 0.0, 0.0, 0.0, 0.0, 0.0, 0.0, 0.0, 0.0, 0.0, 0.0, 0.0, 0.0, 0.0, 0.0, 0.0, 0.0, 0.0, 0.0, 0.0, 0.0, 0.0, 0.0, 0.0, 0.0, 0.0, 0.0, 0.0, 0.0, 0.0, 0.0, 0.0, 0.0, 0.0, 0.0, 0.0, 0.0, 0.0, 0.0, 0.0, 0.0, 0.0, 0.0, 0.0, 0.0, 0.0, 0.0, 0.0, 0.0, 0.0, 0.0, 0.0, 0.0, 0.0, 0.0, 0.0, 0.0, 0.0, 0.0, 0.0, 0.0, 0.0, 0.0, 0.0, 0.0, 0.0, 0.0, 0.0, 0.0, 0.0, 0.0, 0.0, 0.0, 0.0, 0.0, 0.0, 0.0, 0.0, 0.0, 0.0, 0.0, 0.0, 0.0, 0.0, 0.0, 0.0, 0.0, 0.0, 0.0, 0.0, 0.0, 0.0, 0.0, 0.0, 0.0, 0.0, 0.0, 0.0, 0.0, 0.0, 0.0, 0.0, 0.0, 0.0, 0.0, 0.0, 0.0, 0.0, 0.0, 0.0, 0.0, 0.0, 0.0, 0.0, 0.0, 0.0, 0.0, 0.0, 0.0, 0.0, 0.0, 0.0, 0.0, 0.0, 0.0, 0.0, 0.0, 0.0, 0.0, 0.0, 0.0, 0.0, 0.0, 0.0, 0.0, 0.0, 0.0, 0.0, 0.0, 0.0, 0.0, 0.0, 0.0, 0.0, 0.0, 0.0, 0.0, 0.0, 0.0, 0.0, 0.0, 0.0, 0.0, 0.0, 0.0, 0.0, 0.0, 0.0, 0.0, 0.0, 0.0, 0.0, 0.0, 0.0, 0.0, 0.0, 0.0, 0.0, 0.0, 0.0, 0.0, 0.0, 0.0, 0.0, 0.0, 0.0, 0.0, 0.0, 0.0, 0.0, 0.0, 0.0, 0.0, 0.0, 0.0, 0.0, 0.0, 0.0, 0.0, 0.0, 0.0, 0.0, 0.0, 0.0, 0.0, 0.0, 0.0, 0.0, 0.0, 0.0, 0.0, 0.0, 0.0, 0.0, 0.0, 0.0, 0.0, 0.0, 0.0, 0.0, 0.0, 0.0, 0.0, 0.0, 0.0, 0.0, 0.0, 0.0, 0.0, 0.0, 0.0, 0.0, 0.0, 0.0, 0.0, 0.0, 0.0, 0.0, 0.0, 0.0, 0.0, 0.0, 0.0, 0.0, 0.0, 0.0, 0.0, 0.0, 0.0, 0.0, 0.0, 0.0, 0.0, 0.0, 0.0, 0.0, 0.0, 0.0, 0.0, 0.0, 0.0, 0.0, 0.0, 0.0, 0.0, 0.0, 0.0, 0.0, 0.0, 0.0, 0.0, 0.0, 0.0, 0.0, 0.0, 0.0, 0.0, 0.0, 0.0, 0.0, 0.0, 0.0, 0.0, 0.0, 0.0, 0.0, 0.0, 0.0, 0.0, 0.0, 0.0, 0.0, 0.0, 0.0, 0.0, 0.0, 0.0, 0.0, 0.0, 0.0, 0.0, 0.0, 0.0, 0.0, 0.0, 0.0, 0.0, 0.0, 0.0, 0.0, 0.0, 0.0, 0.0, 0.0, 0.0, 0.0, 0.0, 0.0, 0.0, 0.0, 0.0, 0.0, 0.0, 0.0, 0.0, 0.0, 0.0, 0.0, 0.0, 0.0, 0.0, 0.0, 0.0, 0.0, 0.0, 0.0, 0.0, 0.0, 0.0, 0.0, 0.0, 0.0, 0.0, 0.0, 0.0, 0.0, 0.0, 0.0, 0.0, 0.0, 0.0, 0.0, 0.0, 0.0, 0.0, 0.0, 0.0, 0.0, 0.0, 0.0, 0.0, 0.0, 0.0, 0.0, 0.0, 0.0, 0.0, 0.0, 0.0, 0.0, 0.0, 0.0, 0.0, 0.0, 0.0, 0.0, 0.0, 0.0, 0.0, 0.0, 0.0, 0.0, 0.0, 0.0, 0.0, 0.0, 0.0, 0.0, 0.0, 0.0, 0.0, 0.0, 0.0, 0.0, 0.0, 0.0, 0.0, 0.0, 0.0, 0.0, 0.0, 0.0, 0.0, 0.0, 0.0, 0.0, 0.0, 0.0, 0.0, 0.0, 0.0, 0.0, 0.0, 0.0, 0.0, 0.0, 0.0, 0.0, 0.0, 0.0, 0.0, 0.0, 0.0, 0.0, 0.0, 0.0, 0.0, 0.0, 0.0, 0.0, 0.0, 0.0, 0.0, 0.0, 0.0, 0.0, 0.0, 0.0, 0.0, 0.0, 0.0, 0.0, 0.0, 0.0, 0.0, 0.0, 0.0, 0.0, 0.0, 0.0, 0.0, 0.0, 0.0, 0.0, 0.0, 0.0, 0.0, 0.0, 0.0, 0.0, 0.0, 0.0, 0.0, 0.0, 0.0, 0.0, 0.0, 0.0, 0.0, 0.0, 0.0, 0.0, 0.0, 0.0, 0.0, 0.0, 0.0, 0.0, 0.0, 0.0, 0.0, 0.0, 0.0, 0.0, 0.0, 0.0, 0.0, 0.0, 0.0, 0.0, 0.0, 0.0, 0.0, 0.0, 0.0, 0.0, 0.0, 0.0, 0.0, 0.0, 0.0, 0.0, 0.0, 0.0, 0.0, 0.0, 0.0, 0.0, 0.0, 0.0, 0.0, 0.0, 0.0, 0.0, 0.0, 0.0, 0.0, 0.0, 0.0, 0.0, 0.0, 0.0, 0.0, 0.0, 0.0, 0.0, 0.0, 0.0, 0.0, 0.0, 0.0, 0.0, 0.0, 0.0, 0.0, 0.0, 0.0, 0.0, 0.0, 0.0, 0.0, 0.0, 0.0, 0.0, 0.0, 0.0, 0.0, 0.0, 0.0, 0.0, 0.0, 0.0, 0.0, 0.0, 0.0, 0.0, 0.0, 0.0, 0.0, 0.0, 0.0, 0.0, 0.0, 0.0, 0.0, 0.0, 0.0, 0.0, 0.0, 0.0, 0.0, 0.0, 0.0, 0.0, 0.0, 0.0, 0.0, 0.0, 0.0, 0.0, 0.0, 0.0, 0.0, 0.0, 0.0, 0.0, 0.0, 0.0, 0.0, 0.0, 0.0, 0.0, 0.0, 0.0, 0.0, 0.0, 0.0, 0.0, 0.0, 0.0, 0.0, 0.0, 0.0, 0.0, 0.0, 0.0, 0.0, 0.0, 0.0, 0.0, 0.0, 0.0, 0.0, 0.0, 0.0, 0.0, 0.0, 0.0, 0.0, 0.0, 0.0, 0.0, 0.0, 0.0, 0.0, 0.0, 0.0, 0.0, 0.0, 0.0, 0.0, 0.0, 0.0, 0.0, 0.0, 0.0, 0.0, 0.0, 0.0, 0.0, 0.0, 0.0, 0.0, 0.0, 0.0, 0.0, 0.0, 0.0, 0.0, 0.0, 0.0, 0.0, 0.0, 0.0, 0.0, 0.0, 0.0, 0.0, 0.0, 0.0, 0.0, 0.0, 0.0, 0.0, 0.0, 0.0, 0.0, 0.0, 0.0, 0.0, 0.0, 0.0, 0.0, 0.0, 0.0, 0.0, 0.0, 0.0, 0.0, 0.0, 0.0, 0.0, 0.0, 0.0, 0.0, 0.0, 0.0, 0.0, 0.0, 0.0, 0.0, 0.0, 0.0, 0.0, 0.0, 0.0, 0.0, 0.0, 0.0, 0.0, 0.0, 0.0, 0.0, 0.0, 0.0, 0.0, 0.0, 0.0, 0.0, 0.0, 0.0, 0.0, 0.0, 0.0, 0.0, 0.0, 0.0, 0.0, 0.0, 0.0, 0.0, 0.0, 0.0, 0.0, 0.0, 0.0, 0.0, 0.0, 0.0, 0.0, 0.0, 0.0, 0.0, 0.0, 0.0, 0.0, 0.0, 0.0, 0.0, 0.0, 0.0, 0.0, 0.0, 0.0, 0.0, 0.0, 0.0, 0.0, 0.0, 0.0, 0.0, 0.0, 0.0, 0.0, 0.0, 0.0, 0.0, 0.0, 0.0, 0.0, 0.0, 0.0, 0.0, 0.0, 0.0, 0.0, 0.0, 0.0, 0.0, 0.0, 0.0, 0.0, 0.0, 0.0, 0.0, 0.0, 0.0, 0.0, 0.0, 0.0, 0.0, 0.0, 0.0, 0.0, 0.0, 0.0, 0.0, 0.0, 0.0, 0.0, 0.0, 0.0, 0.0, 0.0, 0.0, 0.0, 0.0, 0.0, 0.0, 0.0, 0.0, 0.0, 0.0, 0.0, 0.0, 0.0, 0.0, 0.0, 0.0, 0.0, 0.0, 0.0, 0.0, 0.0, 0.0, 0.0, 0.0, 0.0, 0.0, 0.0, 0.0, 0.0, 0.0, 0.0, 0.0, 0.0, 0.0, 0.0, 0.0, 0.0, 0.0, 0.0, 0.0, 0.0, 0.0, 0.0, 0.0, 0.0, 0.0, 0.0, 0.0, 0.0, 0.0, 0.0, 0.0, 0.0, 0.0, 0.0, 0.0, 0.0, 0.0, 0.0, 0.0, 0.0, 0.0, 0.0, 0.0, 0.0, 0.0, 0.0, 0.0, 0.0, 0.0, 0.0, 0.0, 0.0, 0.0, 0.0, 0.0, 0.0, 0.0, 0.0, 0.0, 0.0, 0.0, 0.0, 0.0, 0.0, 0.0, 0.0, 0.0, 0.0, 0.0, 0.0, 0.0, 0.0, 0.0, 0.0, 0.0, 0.0, 0.0, 0.0, 0.0, 0.0, 0.0, 0.0, 0.0, 0.0, 0.0, 0.0, 0.0, 0.0, 0.0, 0.0, 0.0, 0.0, 0.0, 0.0, 0.0, 0.0, 0.0, 0.0, 0.0, 0.0, 0.0, 0.0, 0.0, 0.0, 0.0, 0.0, 0.0, 0.0, 0.0, 0.0, 0.0, 0.0, 0.0, 0.0, 0.0, 0.0, 0.0, 0.0, 0.0, 0.0, 0.0, 0.0, 0.0, 0.0, 0.0, 0.0, 0.0, 0.0, 0.0, 0.0, 0.0, 0.0, 0.0, 0.0, 0.0, 0.0, 0.0, 0.0, 0.0, 0.0, 0.0, 0.0, 0.0, 0.0, 0.0, 0.0, 0.0, 0.0, 0.0, 0.0, 0.0, 0.0, 0.0, 0.0, 0.0, 0.0, 0.0, 0.0, 0.0, 0.0, 0.0, 0.0, 0.0, 0.0, 0.0, 0.0, 0.0, 0.0, 0.0, 0.0, 0.0, 0.0, 0.0, 0.0, 0.0, 0.0, 0.0, 0.0, 0.0, 0.0, 0.0, 0.0, 0.0, 0.0, 0.0, 0.0, 0.0, 0.0, 0.0, 0.0, 0.0, 0.0, 0.0, 0.0, 0.0, 0.0, 0.0, 0.0, 0.0, 0.0, 0.0, 0.0, 0.0, 0.0, 0.0, 0.0, 0.0, 0.0, 0.0, 0.0, 0.0, 0.0, 0.0, 0.0, 0.0, 0.0, 0.0, 0.0, 0.0, 0.0, 0.0, 0.0, 0.0, 0.0, 0.0, 0.0, 0.0, 0.0, 0.0, 0.0, 0.0, 0.0, 0.0, 0.0, 0.0, 0.0, 0.0, 0.0, 0.0, 0.0, 0.0, 0.0, 0.0, 0.0, 0.0, 0.0, 0.0, 0.0, 0.0, 0.0, 0.0, 0.0, 0.0, 0.0, 0.0, 0.0, 0.0, 0.0, 0.0, 0.0, 0.0, 0.0, 0.0, 0.0, 0.0, 0.0, 0.0, 0.0, 0.0, 0.0, 0.0, 0.0, 0.0, 0.0, 0.0, 0.0, 0.0, 0.0, 0.0, 0.0, 0.0, 0.0, 0.0, 0.0, 0.0, 0.0, 0.0, 0.0, 0.0, 0.0, 0.0, 0.0, 0.0, 0.0, 0.0, 0.0, 0.0, 0.0, 0.0, 0.0, 0.0, 0.0, 0.0, 0.0, 0.0, 0.0, 0.0, 0.0, 0.0, 0.0, 0.0, 0.0, 0.0, 0.0, 0.0, 0.0, 0.0, 0.0, 0.0, 0.0, 0.0, 0.0, 0.0, 0.0, 0.0, 0.0, 0.0, 0.0, 0.0, 0.0, 0.0, 0.0, 0.0, 0.0, 0.0, 0.0, 0.0, 0.0, 0.0, 0.0, 0.0, 0.0, 0.0, 0.0, 0.0, 0.0, 0.0, 0.0, 0.0, 0.0, 0.0, 0.0, 0.0, 0.0, 0.0, 0.0, 0.0, 0.0, 0.0, 0.0, 0.0, 0.0, 0.0, 0.0, 0.0, 0.0, 0.0, 0.0, 0.0, 0.0, 0.0, 0.0, 0.0, 0.0, 0.0, 0.0, 0.0, 0.0, 0.0, 0.0, 0.0, 0.0, 0.0, 0.0, 0.0, 0.0, 0.0, 0.0, 0.0, 0.0, 0.0, 0.0, 0.0, 0.0, 0.0, 0.0, 0.0, 0.0, 0.0, 0.0, 0.0, 0.0, 0.0, 0.0, 0.0, 0.0, 0.0, 0.0, 0.0, 0.0, 0.0, 0.0, 0.0, 0.0, 0.0, 0.0, 0.0, 0.0, 0.0, 0.0, 0.0, 0.0, 0.0, 0.0, 0.0, 0.0, 0.0, 0.0, 0.0, 0.0, 0.0, 0.0, 0.0, 0.0, 0.0, 0.0, 0.0, 0.0, 0.0, 0.0, 0.0, 0.0, 0.0, 0.0, 0.0, 0.0, 0.0, 0.0, 0.0, 0.0, 0.0, 0.0, 0.0, 0.0, 0.0, 0.0, 0.0, 0.0, 0.0, 0.0, 0.0, 0.0, 0.0, 0.0, 0.0, 0.0, 0.0, 0.0, 0.0, 0.0, 0.0, 0.0, 0.0, 0.0, 0.0, 0.0, 0.0, 0.0, 0.0, 0.0, 0.0, 0.0, 0.0, 0.0, 0.0, 0.0, 0.0, 0.0, 0.0, 0.0, 0.0, 0.0, 0.0, 0.0, 0.0, 0.0, 0.0, 0.0, 0.0, 0.0, 0.0, 0.0, 0.0, 0.0, 0.0, 0.0, 0.0, 0.0, 0.0, 0.0, 0.0, 0.0, 0.0, 0.0, 0.0, 0.0, 0.0, 0.0, 0.0, 0.0, 0.0, 0.0, 0.0, 0.0, 0.0, 0.0, 0.0, 0.0, 0.0, 0.0, 0.0, 0.0, 0.0, 0.0, 0.0, 0.0, 0.0, 0.0, 0.0, 0.0, 0.0, 0.0, 0.0, 0.0, 0.0, 0.0, 0.0, 0.0, 0.0, 0.0, 0.0, 0.0, 0.0, 0.0, 0.0, 0.0, 0.0, 0.0, 0.0, 0.0, 0.0, 0.0, 0.0, 0.0, 0.0, 0.0, 0.0, 0.0, 0.0, 0.0, 0.0, 0.0, 0.0, 0.0, 0.0, 0.0, 0.0, 0.0, 0.0, 0.0, 0.0, 0.0, 0.0, 0.0, 0.0, 0.0, 0.0, 0.0, 0.0, 0.0, 0.0, 0.0, 0.0, 0.0, 0.0, 0.0, 0.0, 0.0, 0.0, 0.0, 0.0, 0.0, 0.0, 0.0, 0.0, 0.0, 0.0, 0.0, 0.0, 0.0, 0.0, 0.0, 0.0, 0.0, 0.0, 0.0, 0.0, 0.0, 0.0, 0.0, 0.0, 0.0, 0.0, 0.0, 0.0, 0.0, 0.0, 0.0, 0.0, 0.0, 0.0, 0.0, 0.0, 0.0, 0.0, 0.0, 0.0, 0.0, 0.0, 0.0, 0.0, 0.0, 0.0, 0.0, 0.0, 0.0, 0.0, 0.0, 0.0, 0.0, 0.0, 0.0, 0.0, 0.0, 0.0, 0.0, 0.0, 0.0, 0.0, 0.0, 0.0, 0.0, 0.0, 0.0, 0.0, 0.0, 0.0, 0.0, 0.0, 0.0, 0.0, 0.0, 0.0, 0.0, 0.0, 0.0, 0.0, 0.0, 0.0, 0.0, 0.0, 0.0, 0.0, 0.0, 0.0, 0.0, 0.0, 0.0, 0.0, 0.0, 0.0, 0.0, 0.0, 0.0, 0.0, 0.0, 0.0, 0.0, 0.0, 0.0, 0.0, 0.0, 0.0, 0.0, 0.0, 0.0, 0.0, 0.0, 0.0, 0.0, 0.0, 0.0, 0.0, 0.0, 0.0, 0.0, 0.0, 0.0, 0.0, 0.0, 0.0, 0.0, 0.0, 0.0, 0.0, 0.0, 0.0, 0.0, 0.0, 0.0, 0.0, 0.0, 0.0, 0.0, 0.0, 0.0, 0.0, 0.0, 0.0, 0.0, 0.0, 0.0, 0.0, 0.0, 0.0, 0.0, 0.0, 0.0, 0.0, 0.0, 0.0, 0.0, 0.0, 0.0, 0.0, 0.0, 0.0, 0.0, 0.0, 0.0, 0.0, 0.0, 0.0, 0.0, 0.0, 0.0, 0.0, 0.0, 0.0, 0.0, 0.0, 0.0, 0.0, 0.0, 0.0, 0.0, 0.0, 0.0, 0.0, 0.0, 0.0, 0.0, 0.0, 0.0, 0.0, 0.0, 0.0, 0.0, 0.0, 0.0, 0.0, 0.0, 0.0, 0.0, 0.0, 0.0, 0.0, 0.0, 0.0, 0.0, 0.0, 0.0, 0.0, 0.0, 0.0, 0.0, 0.0, 0.0, 0.0, 0.0, 0.0, 0.0, 0.0, 0.0, 0.0, 0.0, 0.0, 0.0, 0.0, 0.0, 0.0, 0.0, 0.0, 0.0, 0.0, 0.0, 0.0, 0.0, 0.0, 0.0, 0.0, 0.0, 0.0, 0.0, 0.0, 0.0, 0.0, 0.0, 0.0, 0.0, 0.0, 0.0, 0.0, 0.0, 0.0, 0.0, 0.0, 0.0, 0.0, 0.0, 0.0, 0.0, 0.0, 0.0, 0.0, 0.0, 0.0, 0.0, 0.0, 0.0, 0.0, 0.0, 0.0, 0.0, 0.0, 0.0, 0.0, 0.0, 0.0, 0.0, 0.0, 0.0, 0.0, 0.0, 0.0, 0.0, 0.0, 0.0, 0.0, 0.0, 0.0, 0.0, 0.0, 0.0, 0.0, 0.0, 0.0, 0.0, 0.0, 0.0, 0.0, 0.0, 0.0, 0.0, 0.0, 0.0, 0.0, 0.0, 0.0, 0.0, 0.0, 0.0, 0.0, 0.0, 0.0, 0.0, 0.0, 0.0, 0.0, 0.0, 0.0, 0.0, 0.0, 0.0, 0.0, 0.0, 0.0, 0.0, 0.0, 0.0, 0.0, 0.0, 0.0, 0.0, 0.0, 0.0, 0.0, 0.0, 0.0, 0.0, 0.0, 0.0, 0.0, 0.0, 0.0, 0.0, 0.0, 0.0, 0.0, 0.0, 0.0, 0.0, 0.0, 0.0, 0.0, 0.0, 0.0, 0.0, 0.0, 0.0, 0.0, 0.0, 0.0, 0.0, 0.0, 0.0, 0.0, 0.0, 0.0, 0.0, 0.0, 0.0, 0.0, 0.0, 0.0, 0.0, 0.0, 0.0, 0.0, 0.0, 0.0, 0.0, 0.0, 0.0, 0.0, 0.0, 0.0, 0.0, 0.0, 0.0, 0.0, 0.0, 0.0, 0.0, 0.0, 0.0, 0.0, 0.0, 0.0, 0.0, 0.0, 0.0, 0.0, 0.0, 0.0, 0.0, 0.0, 0.0, 0.0, 0.0, 0.0, 0.0, 0.0, 0.0, 0.0, 0.0, 0.0, 0.0, 0.0, 0.0, 0.0, 0.0, 0.0, 0.0, 0.0, 0.0, 0.0, 0.0, 0.0, 0.0, 0.0, 0.0, 0.0, 0.0, 0.0, 0.0, 0.0, 0.0, 0.0, 0.0, 0.0, 0.0, 0.0, 0.0, 0.0, 0.0, 0.0, 0.0])
me_circle.materials.append(mat_material_003)
me_circle.materials.append(mat_material_004)
me_circle.use_remesh_fix_poles = True
me_circle.use_remesh_preserve_attributes = False
me_circle.update()
arm_metarig = bpy.data.armatures.new('metarig')  # bones are not reproduced

# ---- objects
ob_metarig = bpy.data.objects.new('metarig', arm_metarig)
ob_circle = bpy.data.objects.new('Circle', me_circle)

# ---- transforms, parenting, visibility, modifiers, constraints
ob_metarig.location = (-0.01147, 0.06193, 0.1877)
ob_metarig.scale = (1.292, 1.292, 1.292)
ob_circle.location = (-0.003876, -0.1076, 2.71)
ob_circle.scale = (0.2786, 0.2786, 0.2786)

# ---- collection membership
col_collection.objects.link(ob_metarig)
col_collection.objects.link(ob_circle)

# ---- scene / render settings (as saved in the file)
scene.frame_start = 1; scene.frame_end = 250; scene.frame_set(93)
scene.render.engine = 'BLENDER_EEVEE_NEXT'
scene.cycles.use_denoising = False
scene.cycles.samples = 128
scene.cycles.sampling_pattern = 'TABULATED_SOBOL'
scene.cycles.use_adaptive_sampling = False
scene.cycles.use_light_tree = False
scene.view_settings.view_transform = 'Filmic'
bpy.context.view_layer.update()

# ---- added for rendering (the .blend has no active camera and no usable light): camera, sun
cam_auto = bpy.data.cameras.new('AutoCamera')
cam_auto.lens = 50.0
cam_auto.sensor_width = 36.0
cam_auto.clip_end = 1000.0
ob_auto_camera = bpy.data.objects.new('AutoCamera', cam_auto)
scene.collection.objects.link(ob_auto_camera)
ob_auto_camera.location = (0.903867, -1.1969, 3.5605)
ob_auto_camera.rotation_euler = (1.09748, -7.21219e-08, 0.694738)
scene.camera = ob_auto_camera
light_auto_sun = bpy.data.lights.new('AutoSun', 'SUN')
light_auto_sun.energy = 3.0
light_auto_sun.angle = 0.0523599
ob_auto_sun = bpy.data.objects.new('AutoSun', light_auto_sun)
scene.collection.objects.link(ob_auto_sun)
ob_auto_sun.rotation_euler = (0.872665, 0.174533, 0.523599)
bpy.context.view_layer.update()
